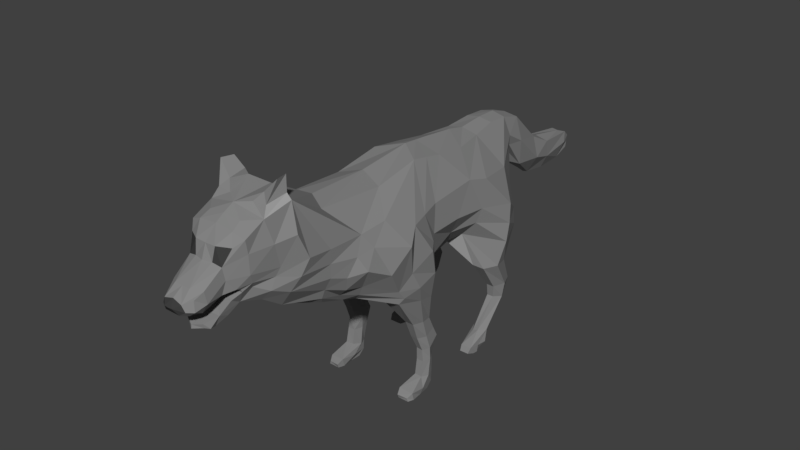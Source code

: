 # Source: Wolf.blend  (saved by Blender 2.79.0; exported with 4.5.12 LTS)
import bpy
from mathutils import Matrix  # noqa: F401  (used for matrix-valued properties, if any)

bpy.ops.wm.read_factory_settings(use_empty=True)
scene = bpy.context.scene
scene.name = 'Scene'

# ---- collections
col_collection_1 = bpy.data.collections.new('Collection 1'); scene.collection.children.link(col_collection_1)

# ---- materials (node trees are filled in below, after node groups)
mat_coat = bpy.data.materials.new('Coat')
mat_coat.alpha_threshold = 0.0
mat_coat.use_transparent_shadow = False
mat_coat.diffuse_color = (0.2395, 0.2395, 0.2395, 1.0)
mat_coat.roughness = 0.5
mat_coatwhiter = bpy.data.materials.new('CoatWhiter')
mat_coatwhiter.alpha_threshold = 0.0
mat_coatwhiter.use_transparent_shadow = False
mat_coatwhiter.diffuse_color = (0.42, 0.42, 0.42, 1.0)
mat_coatwhiter.roughness = 0.5
mat_coatwhiter.specular_intensity = 0.4559
mat_noseeyes = bpy.data.materials.new('NoseEyes')
mat_noseeyes.alpha_threshold = 0.0
mat_noseeyes.use_transparent_shadow = False
mat_noseeyes.diffuse_color = (0.04955, 0.04955, 0.04955, 1.0)
mat_noseeyes.roughness = 0.5

# ---- material node trees

# ---- world
world_world = bpy.data.worlds.new('World'); scene.world = world_world
world_world.color = (0.05088, 0.05088, 0.05088)
world_world.use_sun_shadow = False
world_world.sun_shadow_jitter_overblur = 0.0
world_world.cycles.sampling_method = 'MANUAL'

# ---- meshes
me_cube_004 = bpy.data.meshes.new('Cube.004')
me_cube_004.from_pydata([(0.3906, 0.6214, 1.964), (0.3622, 0.8949, 3.338), (0.3963, -0.02329, 1.822), (0.3822, 0.3745, 3.412), (0.6726, 1.121, 2.865), (0.3503, 2.214, 2.365), (0.6376, 1.961, 1.803), (0.7969, 1.491, 1.415), (0.4822, 0.8219, 2.017), (0.7391, 0.951, 2.467), (0.691, 1.776, 0.9509), (0.755, 1.303, 1.008), (0.7541, 1.021, 1.436), (0.2144, 2.351, 2.869), (0.7241, 0.3895, 2.514), (0.7069, -0.1312, 2.478), (0.6384, 0.7664, 2.958), (0.6696, -0.0676, 2.91), (0.7186, 1.23, 0.297), (0.7156, 0.9791, 0.3637), (0.7277, 1.334, 0.809), (0.7186, 1.627, 0.7463), (0.783, 0.7179, 0.1926), (0.7969, 1.073, 0.1508), (0.7572, 0.9478, 0.06717), (0.7884, 0.791, 0.06717), (0.2617, 1.412, 3.345), (0.2144, 2.177, 3.384), (0.2237, 2.508, 3.292), (0.1997, 2.696, 2.426), (0.1788, 3.098, 2.759), (0.05564, 3.149, 2.097), (0.08681, 3.991, 2.089), (0.1222, 4.14, 2.503), (0.1982, 3.472, 2.565), (0.08812, 3.508, 2.066), (0.09361, 4.274, 2.391), (0.09088, 4.24, 2.188), (0.7025, -0.3656, 0.6747), (0.8886, -0.3834, 2.374), (0.8112, -0.6727, 2.853), (0.3532, -0.148, 3.5), (0.7969, -0.2932, 1.582), (0.7101, -0.2207, 1.164), (0.7017, -0.5775, 1.207), (0.7526, -0.9477, 1.732), (0.7969, -1.001, 1.969), (0.8838, -1.247, 2.361), (0.721, -0.05188, 0.7955), (0.688, -0.1239, 0.5175), (0.7229, -0.3719, 0.4933), (0.7226, -0.1663, 0.2333), (0.7303, -0.4173, 0.2548), (0.7351, -0.1905, 0.07607), (0.7858, -0.6882, 0.1262), (0.7969, -0.6682, 0.0156), (0.7467, -0.2993, -0.002541), (0.4121, -1.703, 2.027), (0.6155, -1.846, 2.312), (0.6814, -1.887, 2.53), (0.6349, -1.558, 3.013), (0.3322, -1.954, 3.435), (0.4354, -2.108, 2.188), (0.5461, -2.163, 2.434), (0.6342, -2.142, 2.623), (0.641, -2.127, 3.038), (0.4534, -2.578, 3.828), (0.4421, -1.472, 1.956), (0.6243, -1.543, 2.228), (0.812, -1.627, 2.559), (0.6598, -1.12, 3.053), (0.3629, -0.8938, 3.369), (0.2729, -2.048, 2.203), (0.3629, -2.745, 2.416), (0.5547, -2.766, 2.682), (0.6761, -2.531, 3.099), (0.6388, -2.682, 3.462), (0.2337, 0.7574, 1.854), (0.5913, 1.765, 0.9509), (0.6321, 1.303, 1.008), (0.5586, 1.021, 1.436), (0.5586, 1.23, 0.297), (0.6301, 0.9791, 0.3384), (0.6265, 1.334, 0.809), (0.5586, 1.627, 0.7463), (0.6113, 0.7179, 0.1926), (0.5586, 1.073, 0.1508), (0.5928, 0.9478, 0.06717), (0.5892, 0.791, 0.06717), (0.5921, -0.3506, 0.6747), (0.4982, -0.3288, 1.516), (0.5844, -0.2207, 1.164), (0.5662, -0.5775, 1.207), (0.4906, -0.9477, 1.687), (0.5438, -0.0695, 0.7955), (0.5734, -0.1239, 0.5175), (0.6076, -0.3678, 0.4933), (0.5995, -0.1663, 0.2333), (0.611, -0.4093, 0.2553), (0.5883, -0.1905, 0.07607), (0.5586, -0.6984, 0.1445), (0.5586, -0.6682, 0.0156), (0.5836, -0.2993, -0.002542), (0.353, 1.92, 1.76), (0.5452, 1.491, 1.415), (0.004996, 2.351, 2.869), (0.004996, 2.177, 3.432), (0.004996, 2.491, 3.329), (0.004995, 2.659, 2.429), (0.004995, 3.071, 2.786), (-0.0127, 3.112, 2.1), (0.004994, 3.954, 2.092), (0.004994, 4.103, 2.506), (0.004995, 3.436, 2.632), (0.004995, 3.472, 2.068), (0.004994, 4.297, 2.394), (0.004994, 4.262, 2.186), (0.005, -2.745, 2.358), (0.005, -2.766, 2.682), (0.005, -2.531, 3.099), (0.005, -3.054, 2.63), (0.005, -3.026, 2.791), (0.005, -2.887, 3.069), (0.005, -2.682, 3.462), (0.005, -2.978, 3.42), (0.005, -2.475, 3.883), (0.2954, -2.611, 4.044), (0.2959, -2.865, 3.998), (0.1971, -2.963, 3.876), (0.02218, -3.093, 3.857), (0.2837, -2.574, 3.954), (0.005001, -3.486, 2.555), (0.005001, -3.65, 2.467), (0.005001, -3.751, 2.463), (0.005001, -3.885, 2.533), (0.005001, -3.629, 2.618), (2.972e-06, -3.47, 2.732), (0.005001, -3.36, 2.866), (0.005, -3.215, 2.888), (2.847e-06, -3.32, 2.684), (0.005001, -3.892, 2.479), (0.005001, -3.308, 3.114), (0.005001, -3.316, 3.396), (0.02218, -3.253, 3.776), (0.02218, -3.383, 3.692), (0.005001, -3.349, 3.596), (0.005001, -3.448, 2.979), (3.061e-06, -3.595, 2.931), (0.005001, -3.56, 3.068), (0.005001, -3.753, 2.946), (0.005001, -3.858, 2.757), (0.005001, -3.845, 2.871), (0.005001, -4.009, 2.766), (0.005001, -4.009, 2.846), (0.005001, -4.135, 2.82), (0.02218, -4.194, 2.913), (0.02218, -4.105, 3.001), (0.005001, -4.068, 2.904), (0.02218, -3.958, 3.102), (0.005001, -3.984, 2.988), (0.005001, -3.45, 3.287), (0.005001, -3.635, 3.308), (0.02218, -3.564, 3.505), (0.005001, -3.518, 3.501), (3.067e-06, -3.638, 3.306), (0.005001, -3.539, 3.274), (0.005001, -3.652, 3.219), (0.005001, -3.694, 3.253), (0.005001, -3.782, 3.089), (0.005001, -3.858, 3.098), (-1.876e-06, 2.242, 2.335), (1.852e-06, -2.105, 2.175), (0.3458, -3.054, 2.63), (0.4933, -3.026, 2.791), (0.5255, -2.887, 3.069), (0.5408, -2.978, 3.42), (0.4527, -3.038, 3.745), (0.4072, -2.948, 3.886), (0.4072, -2.604, 3.921), (0.486, -2.822, 4.199), (0.4439, -2.639, 4.191), (0.372, -3.215, 2.888), (0.2483, -3.32, 2.684), (0.3458, -3.36, 2.866), (0.2635, -3.47, 2.767), (0.2065, -3.486, 2.555), (0.2217, -3.629, 2.618), (0.1624, -3.65, 2.467), (0.1875, -3.751, 2.482), (0.1395, -3.818, 2.559), (0.1352, -3.807, 2.498), (0.4527, -3.308, 3.114), (0.4527, -3.316, 3.396), (0.2568, -3.237, 3.743), (0.4527, -3.349, 3.596), (0.2806, -3.383, 3.664), (0.3458, -3.448, 2.941), (0.2949, -3.555, 3.089), (0.2585, -3.595, 2.899), (0.2763, -3.833, 2.892), (0.1994, -3.858, 2.757), (0.25, -4.009, 2.846), (0.1481, -4.009, 2.766), (0.1177, -4.135, 2.82), (0.1948, -4.102, 2.87), (0.1464, -4.115, 2.963), (0.06285, -4.191, 2.915), (0.2779, -3.581, 3.272), (0.1662, -3.564, 3.511), (0.3483, -3.461, 3.501), (0.1428, -3.606, 3.306), (0.2611, -3.861, 3.07), (0.1272, -3.958, 3.102), (0.2182, -3.984, 2.988), (-9.941e-07, 1.1, 3.469), (-5.428e-07, 0.5666, 3.528), (-1.255e-06, 1.412, 3.402), (0.004998, 0.09813, 3.571), (1.463e-06, -1.777, 3.482), (6.25e-07, -0.7956, 3.478), (0.9066, 1.367, 1.814), (0.7995, 1.596, 2.327), (0.5578, 1.738, 2.806), (0.7969, 0.8694, 0.06717), (0.2169, 1.831, 3.404), (0.5342, 1.545, 0.9792), (0.5586, 1.481, 0.7777), (0.5586, 1.104, 0.3545), (0.5586, 0.8955, 0.1717), (0.5586, 0.8694, 0.06717), (0.8467, 1.256, 1.426), (0.7969, 1.545, 0.9792), (0.7969, 1.481, 0.7777), (0.7969, 1.104, 0.3545), (0.7969, 0.8955, 0.1717), (0.004996, 1.831, 3.439), (0.3344, 1.367, 1.814), (0.5519, 1.256, 1.426), (-4.607e-07, 0.6214, 1.964), (2.567e-07, -0.1944, 1.716), (0.004998, -0.5131, 1.731), (0.1897, -0.7328, 1.73), (0.3706, -1.111, 1.835), (0.1576, 4.08, 2.338), (0.2495, 3.125, 2.405), (0.2712, 2.28, 3.062), (0.2033, 3.492, 2.294), (0.2824, 2.588, 2.88), (0.09227, 4.257, 2.291), (0.004994, 4.313, 2.283), (0.7494, -0.7643, 0.0672), (0.5894, -0.7847, 0.0796), (0.7645, -0.7625, 0.01726), (0.5894, -0.7625, 0.01726), (0.7667, 0.671, 0.1095), (0.73, 0.72, 0.07473), (0.6229, 0.671, 0.1095), (0.6002, 0.72, 0.07473), (0.5574, 0.4493, 2.215), (0.5941, -0.04787, 2.046), (0.5367, 2.089, 2.002), (0.6853, 0.8831, 2.242), (0.8554, -0.2817, 1.978), (0.8087, -0.8919, 1.824), (0.469, -1.81, 2.167), (0.4992, -2.173, 2.292), (0.5442, -1.517, 2.065), (0.2883, -2.526, 2.309), (0.2777, 2.143, 1.952), (0.005, -2.552, 2.285), (0.8729, 1.481, 2.07), (0.8428, -0.7668, 2.171), (0.8087, -0.5381, 1.63), (0.9268, -0.8874, 2.655), (0.7718, -0.4837, 0.006529), (0.7056, -1.712, 2.772), (0.6376, -2.135, 2.83), (0.7423, -1.425, 2.806), (0.531, -0.266, 0.6928), (0.5284, -0.5559, 1.575), (0.518, -0.3991, 1.186), (0.5525, -0.2479, 0.5054), (0.5602, -0.273, 0.2195), (0.5401, -0.4444, 0.1103), (0.5815, -0.4837, 0.006529), (0.743, -0.3991, 1.186), (0.7655, -0.266, 0.6928), (0.762, -0.2479, 0.5054), (0.7762, -0.3051, 0.2441), (0.7873, -0.4444, 0.09423), (0.3066, -1.017, 1.777), (0.8752, -0.6364, 1.901), (0.4933, -2.945, 2.954), (0.3406, -3.37, 2.906), (0.005001, -3.358, 2.942), (0.4238, -3.252, 2.977), (0.6388, -2.654, 2.88), (0.007574, -0.804, 1.779), (0.1024, -0.7983, 1.754), (9.714e-07, -1.038, 1.792), (0.1804, -1.022, 1.833), (0.2302, -1.149, 1.877), (1.068e-06, -1.16, 1.877), (1.265e-06, -1.397, 1.947), (0.2468, -1.372, 1.947), (1.418e-06, -1.583, 2.018), (0.2904, -1.679, 2.034), (-1.617e-06, 1.987, 1.847), (0.004997, 1.367, 1.814), (0.6834, -0.4594, 0.9103), (0.7121, -0.1266, 0.9588), (0.562, -0.451, 0.9103), (0.5618, -0.1364, 0.9588), (0.5229, -0.3249, 0.911), (0.749, -0.3249, 0.911), (-0.004343, -0.04483, 1.734), (0.7166, -0.1575, 2.014), (0.7433, -0.3825, 2.88), (0.5828, -0.149, 1.71), (0.2518, -0.2624, 1.615), (0.3676, 0.1117, 3.456), (0.002605, 0.3224, 3.55), (0.7898, -0.2462, 2.43), (0.003584, -0.4229, 1.727)], [], [(9, 4, 16, 14), (100, 101, 253, 251), (270, 221, 9, 261), (222, 221, 5, 13), (258, 261, 9, 14), (259, 2, 0, 258), (17, 15, 14, 16), (3, 17, 16, 1), (20, 83, 82, 19), (260, 6, 103, 268), (43, 91, 90, 42), (56, 102, 99, 53), (53, 99, 97, 51), (26, 1, 16, 4), (224, 222, 13, 245, 27), (13, 29, 247, 245), (30, 28, 247, 244), (34, 30, 244, 246), (32, 243, 246, 35), (32, 37, 248, 243), (262, 316, 322, 39), (40, 39, 322, 317), (41, 40, 317, 320), (291, 272, 42, 262), (271, 39, 40, 273), (18, 81, 84, 21), (52, 98, 100, 54), (11, 79, 83, 20), (50, 96, 98, 52), (21, 84, 78, 10), (314, 286, 48, 310), (266, 264, 57, 67), (68, 46, 47, 69), (277, 69, 47, 273), (70, 40, 41, 71), (66, 65, 60, 61), (276, 275, 60, 65), (63, 58, 59, 64), (265, 62, 57, 264), (60, 70, 71, 61), (275, 59, 69, 277), (58, 68, 69, 59), (263, 266, 67, 45), (74, 64, 276, 296), (74, 73, 63, 64), (267, 72, 62, 265), (75, 65, 66, 76), (237, 80, 77, 236), (237, 225, 79, 80), (226, 83, 79, 225), (226, 227, 82, 83), (227, 228, 85, 82), (229, 88, 85, 228), (280, 92, 93, 279), (313, 312, 94, 278), (278, 281, 96, 89), (281, 95, 97, 282), (283, 282, 97, 99), (283, 284, 101, 100), (45, 93, 92, 44), (272, 285, 43, 42), (23, 86, 81, 18), (309, 311, 89, 38), (274, 284, 102, 56), (8, 77, 80, 12), (310, 312, 91, 43), (19, 82, 85, 22), (49, 95, 94, 48), (24, 87, 86, 23), (38, 89, 96, 50), (22, 85, 256, 254), (12, 80, 79, 11), (223, 229, 87, 24), (51, 97, 95, 49), (10, 78, 104, 7), (287, 286, 38, 50), (287, 50, 52, 288), (288, 289, 53, 51), (274, 289, 54, 55), (230, 220, 8, 12), (230, 231, 10, 7), (232, 231, 11, 20), (232, 20, 19, 233), (233, 19, 22, 234), (223, 234, 22, 25), (36, 248, 249, 115), (31, 29, 108, 110), (32, 35, 114, 111), (37, 32, 111, 116), (27, 28, 107, 106), (30, 34, 113, 109), (33, 36, 115, 112), (6, 7, 104, 103), (28, 30, 109, 107), (34, 33, 112, 113), (29, 13, 105, 108), (35, 31, 110, 114), (121, 120, 139, 138), (118, 117, 120, 121), (121, 122, 119, 118), (123, 119, 122, 124), (125, 123, 124, 129), (129, 128, 130, 125), (126, 127, 179, 180), (137, 138, 139, 136), (135, 136, 139, 131), (132, 133, 135, 131), (133, 140, 134, 135), (138, 141, 122, 121), (141, 142, 124, 122), (146, 141, 138, 137, 294), (146, 147, 148, 141), (150, 152, 153, 151), (152, 154, 157, 153), (157, 154, 155, 156), (148, 160, 142, 141), (144, 145, 163, 162), (145, 142, 160, 163), (162, 163, 161, 164), (161, 163, 160, 165), (166, 165, 160, 148), (167, 161, 165, 166), (168, 166, 148, 149), (168, 169, 167, 166), (149, 151, 169, 168), (159, 169, 151, 153), (153, 157, 156, 159), (169, 159, 156, 158), (173, 181, 182, 172), (74, 173, 172, 73), (173, 74, 296, 292), (76, 175, 174, 75), (66, 176, 175, 76), (176, 66, 178, 177), (177, 178, 180, 179), (183, 184, 182, 181), (186, 185, 182, 184), (187, 185, 186, 188), (188, 186, 189, 190), (181, 173, 292, 295), (191, 174, 175, 192), (193, 195, 194, 176), (176, 194, 192, 175), (196, 293, 295, 191), (196, 191, 197, 198), (198, 200, 150, 147), (198, 197, 199, 200), (200, 199, 201, 202), (202, 201, 204, 203), (204, 205, 206, 203), (197, 191, 192, 207), (195, 208, 209, 194), (194, 209, 207, 192), (208, 210, 207, 209), (213, 201, 199, 211), (201, 213, 205, 204), (211, 212, 205, 213), (136, 135, 186, 184), (211, 199, 197, 207), (128, 129, 176, 177), (118, 119, 75, 296, 74), (131, 139, 182, 185), (66, 125, 130, 178), (143, 144, 195, 193), (117, 118, 74, 73), (132, 131, 185, 187), (162, 164, 210, 208), (120, 117, 73, 172), (152, 150, 200, 202), (127, 128, 177, 179), (146, 294, 293, 196), (133, 132, 187, 188), (154, 152, 202, 203), (212, 210, 164, 158), (180, 178, 130, 126), (135, 134, 189, 186), (127, 126, 130, 128), (134, 140, 190, 189), (140, 133, 188, 190), (139, 120, 172, 182), (147, 146, 196, 198), (119, 123, 76, 75), (156, 155, 206, 205), (155, 154, 203, 206), (137, 136, 184, 183), (158, 156, 205, 212), (123, 125, 66, 76), (129, 143, 193, 176), (144, 162, 208, 195), (269, 267, 73, 117), (105, 13, 5, 170), (41, 320, 321, 217), (1, 26, 216, 214), (61, 71, 219, 218), (66, 61, 218, 125), (224, 27, 106, 235), (71, 41, 217, 219), (3, 1, 214, 215), (26, 224, 235, 216), (24, 23, 234, 223), (18, 233, 234, 23), (21, 232, 233, 18), (21, 10, 231, 232), (12, 11, 231, 230), (7, 6, 220, 230), (25, 88, 229, 223), (87, 229, 228, 86), (81, 86, 228, 227), (84, 81, 227, 226), (84, 226, 225, 78), (104, 78, 225, 237), (104, 237, 236, 103), (26, 4, 222, 224), (4, 9, 221, 222), (260, 5, 221, 270), (315, 238, 0, 2), (2, 318, 319, 239), (241, 240, 323, 319, 90), (290, 241, 90, 279), (93, 45, 67, 242), (250, 251, 253, 252), (246, 243, 33, 34), (245, 247, 28, 27), (243, 248, 36, 33), (244, 247, 29, 31), (246, 244, 31, 35), (249, 248, 37, 116), (55, 54, 250, 252), (54, 100, 251, 250), (101, 55, 252, 253), (254, 256, 257, 255), (25, 22, 254, 255), (88, 25, 255, 257), (85, 88, 257, 256), (6, 260, 270, 220), (171, 72, 267, 269), (73, 267, 265, 63), (46, 68, 266, 263), (63, 265, 264, 58), (68, 58, 264, 266), (271, 291, 262, 39), (42, 318, 316, 262), (5, 260, 268, 170), (15, 259, 258, 14), (0, 8, 261, 258), (220, 270, 261, 8), (46, 263, 291, 271), (242, 290, 279, 93), (56, 53, 289, 274), (52, 54, 289, 288), (49, 287, 288, 51), (49, 48, 286, 287), (55, 101, 284, 274), (45, 44, 285, 272), (99, 102, 284, 283), (100, 98, 282, 283), (96, 281, 282, 98), (94, 95, 281, 278), (311, 313, 278, 89), (91, 280, 279, 90), (60, 275, 277, 70), (64, 59, 275, 276), (70, 277, 273, 40), (309, 38, 286, 314), (46, 271, 273, 47), (263, 45, 272, 291), (295, 292, 174, 191), (295, 293, 183, 181), (292, 296, 75, 174), (293, 294, 137, 183), (296, 276, 65, 75), (297, 240, 241, 298), (297, 298, 300, 299), (241, 290, 300, 298), (300, 290, 242, 301), (300, 301, 302, 299), (304, 303, 302, 301), (67, 304, 301, 242), (306, 305, 303, 304), (67, 57, 306, 304), (72, 171, 305, 306), (57, 62, 72, 306), (0, 238, 77, 8), (103, 236, 308, 307), (236, 77, 238, 308), (268, 103, 307, 170), (207, 210, 212, 211), (44, 309, 314, 285), (92, 280, 313, 311), (48, 94, 312, 310), (44, 92, 311, 309), (280, 91, 312, 313), (285, 314, 310, 43), (239, 315, 2), (316, 318, 2, 259), (322, 316, 259, 15), (317, 322, 15, 17), (321, 320, 3, 215), (320, 317, 17, 3), (319, 318, 42, 90), (319, 323, 239)])
me_cube_004.polygons.foreach_set('material_index', [0, 0, 0, 0, 0, 0, 0, 0, 0, 0, 0, 0, 0, 0, 0, 0, 0, 0, 0, 0, 0, 0, 0, 0, 0, 0, 0, 0, 0, 0, 0, 0, 0, 0, 0, 0, 0, 0, 0, 0, 0, 0, 0, 0, 0, 0, 0, 1, 0, 0, 0, 0, 0, 0, 0, 0, 0, 0, 0, 0, 0, 0, 0, 0, 1, 0, 0, 0, 0, 0, 0, 0, 0, 0, 0, 0, 0, 0, 0, 0, 0, 0, 0, 0, 0, 0, 1, 1, 1, 0, 0, 0, 0, 0, 0, 1, 1, 0, 0, 0, 0, 0, 0, 0, 0, 0, 0, 0, 0, 0, 0, 0, 0, 0, 0, 0, 0, 0, 0, 0, 0, 0, 0, 0, 0, 0, 0, 0, 0, 0, 0, 0, 0, 1, 1, 0, 0, 0, 0, 0, 0, 0, 0, 0, 0, 0, 0, 0, 0, 2, 0, 0, 0, 2, 0, 0, 0, 0, 0, 0, 0, 0, 0, 0, 0, 0, 0, 1, 0, 0, 0, 0, 0, 0, 0, 0, 0, 0, 0, 1, 0, 0, 2, 2, 0, 0, 0, 0, 0, 1, 1, 0, 0, 0, 0, 0, 0, 0, 0, 0, 0, 0, 0, 0, 0, 0, 0, 0, 0, 0, 0, 0, 0, 0, 0, 1, 0, 1, 1, 0, 0, 0, 0, 0, 0, 0, 0, 0, 0, 0, 0, 0, 0, 0, 0, 1, 0, 0, 0, 0, 0, 0, 0, 0, 0, 0, 0, 0, 0, 0, 0, 0, 0, 0, 0, 0, 0, 0, 0, 0, 0, 0, 0, 0, 0, 0, 0, 0, 0, 0, 0, 1, 1, 1, 1, 1, 1, 0, 1, 0, 1, 0, 1, 1, 1, 0, 0, 0, 0, 0, 0, 0, 0, 1, 0, 0, 0, 0, 0, 0, 1])
_ca = me_cube_004.color_attributes.new('Col', 'BYTE_COLOR', 'CORNER')
_ca.data.foreach_set('color', [1.0, 1.0, 1.0, 1.0, 1.0, 1.0, 1.0, 1.0, 1.0, 1.0, 1.0, 1.0, 1.0, 1.0, 1.0, 1.0, 1.0, 1.0, 1.0, 1.0, 1.0, 1.0, 1.0, 1.0, 1.0, 1.0, 1.0, 1.0, 1.0, 1.0, 1.0, 1.0, 1.0, 1.0, 1.0, 1.0, 1.0, 1.0, 1.0, 1.0, 1.0, 1.0, 1.0, 1.0, 1.0, 1.0, 1.0, 1.0, 1.0, 1.0, 1.0, 1.0, 1.0, 1.0, 1.0, 1.0, 1.0, 1.0, 1.0, 1.0, 1.0, 1.0, 1.0, 1.0, 1.0, 1.0, 1.0, 1.0, 1.0, 1.0, 1.0, 1.0, 1.0, 1.0, 1.0, 1.0, 1.0, 1.0, 1.0, 1.0, 1.0, 1.0, 1.0, 1.0, 1.0, 1.0, 1.0, 1.0, 1.0, 1.0, 1.0, 1.0, 1.0, 1.0, 1.0, 1.0, 1.0, 1.0, 1.0, 1.0, 1.0, 1.0, 1.0, 1.0, 1.0, 1.0, 1.0, 1.0, 1.0, 1.0, 1.0, 1.0, 1.0, 1.0, 1.0, 1.0, 1.0, 1.0, 1.0, 1.0, 1.0, 1.0, 1.0, 1.0, 1.0, 1.0, 1.0, 1.0, 1.0, 1.0, 1.0, 1.0, 1.0, 1.0, 1.0, 1.0, 1.0, 1.0, 1.0, 1.0, 1.0, 1.0, 1.0, 1.0, 1.0, 1.0, 1.0, 1.0, 1.0, 1.0, 1.0, 1.0, 1.0, 1.0, 1.0, 1.0, 1.0, 1.0, 1.0, 1.0, 1.0, 1.0, 1.0, 1.0, 1.0, 1.0, 1.0, 1.0, 1.0, 1.0, 1.0, 1.0, 1.0, 1.0, 1.0, 1.0, 1.0, 1.0, 1.0, 1.0, 1.0, 1.0, 1.0, 1.0, 1.0, 1.0, 1.0, 1.0, 1.0, 1.0, 1.0, 1.0, 1.0, 1.0, 1.0, 1.0, 1.0, 1.0, 1.0, 1.0, 1.0, 1.0, 1.0, 1.0, 1.0, 1.0, 1.0, 1.0, 1.0, 1.0, 1.0, 1.0, 1.0, 1.0, 1.0, 1.0, 1.0, 1.0, 1.0, 1.0, 1.0, 1.0, 1.0, 1.0, 1.0, 1.0, 1.0, 1.0, 1.0, 1.0, 1.0, 1.0, 1.0, 1.0, 1.0, 1.0, 1.0, 1.0, 1.0, 1.0, 1.0, 1.0, 1.0, 1.0, 1.0, 1.0, 1.0, 1.0, 1.0, 1.0, 1.0, 1.0, 1.0, 1.0, 1.0, 1.0, 1.0, 1.0, 1.0, 1.0, 1.0, 1.0, 1.0, 1.0, 1.0, 1.0, 1.0, 1.0, 1.0, 1.0, 1.0, 1.0, 1.0, 1.0, 1.0, 1.0, 1.0, 1.0, 1.0, 1.0, 1.0, 1.0, 1.0, 1.0, 1.0, 1.0, 1.0, 1.0, 1.0, 1.0, 1.0, 1.0, 1.0, 1.0, 1.0, 1.0, 1.0, 1.0, 1.0, 1.0, 1.0, 1.0, 1.0, 1.0, 1.0, 1.0, 1.0, 1.0, 1.0, 1.0, 1.0, 1.0, 1.0, 1.0, 1.0, 1.0, 1.0, 1.0, 1.0, 1.0, 1.0, 1.0, 1.0, 1.0, 1.0, 1.0, 1.0, 1.0, 1.0, 1.0, 1.0, 1.0, 1.0, 1.0, 1.0, 1.0, 1.0, 1.0, 1.0, 1.0, 1.0, 1.0, 1.0, 1.0, 1.0, 1.0, 1.0, 1.0, 1.0, 1.0, 1.0, 1.0, 1.0, 1.0, 1.0, 1.0, 1.0, 1.0, 1.0, 1.0, 1.0, 1.0, 1.0, 1.0, 1.0, 1.0, 1.0, 1.0, 1.0, 1.0, 1.0, 1.0, 1.0, 1.0, 1.0, 1.0, 1.0, 1.0, 1.0, 1.0, 1.0, 1.0, 1.0, 1.0, 1.0, 1.0, 1.0, 1.0, 1.0, 1.0, 1.0, 1.0, 1.0, 1.0, 1.0, 1.0, 1.0, 1.0, 1.0, 1.0, 1.0, 1.0, 1.0, 1.0, 1.0, 1.0, 1.0, 1.0, 1.0, 1.0, 1.0, 1.0, 1.0, 1.0, 1.0, 1.0, 1.0, 1.0, 1.0, 1.0, 1.0, 1.0, 1.0, 1.0, 1.0, 1.0, 1.0, 1.0, 1.0, 1.0, 1.0, 1.0, 1.0, 1.0, 1.0, 1.0, 1.0, 1.0, 1.0, 1.0, 1.0, 1.0, 1.0, 1.0, 1.0, 1.0, 1.0, 1.0, 1.0, 1.0, 1.0, 1.0, 1.0, 1.0, 1.0, 1.0, 1.0, 1.0, 1.0, 1.0, 1.0, 1.0, 1.0, 1.0, 1.0, 1.0, 1.0, 1.0, 1.0, 1.0, 1.0, 1.0, 1.0, 1.0, 1.0, 1.0, 1.0, 1.0, 1.0, 1.0, 1.0, 1.0, 1.0, 1.0, 1.0, 1.0, 1.0, 1.0, 1.0, 1.0, 1.0, 1.0, 1.0, 1.0, 1.0, 1.0, 1.0, 1.0, 1.0, 1.0, 1.0, 1.0, 1.0, 1.0, 1.0, 1.0, 1.0, 1.0, 1.0, 1.0, 1.0, 1.0, 1.0, 1.0, 1.0, 1.0, 1.0, 1.0, 1.0, 1.0, 1.0, 1.0, 1.0, 1.0, 1.0, 1.0, 1.0, 1.0, 1.0, 1.0, 1.0, 1.0, 1.0, 1.0, 1.0, 1.0, 1.0, 1.0, 1.0, 1.0, 1.0, 1.0, 1.0, 1.0, 1.0, 1.0, 1.0, 1.0, 1.0, 1.0, 1.0, 1.0, 1.0, 1.0, 1.0, 1.0, 1.0, 1.0, 1.0, 1.0, 1.0, 1.0, 1.0, 1.0, 1.0, 1.0, 1.0, 1.0, 1.0, 1.0, 1.0, 1.0, 1.0, 1.0, 1.0, 1.0, 1.0, 1.0, 1.0, 1.0, 1.0, 1.0, 1.0, 1.0, 1.0, 1.0, 1.0, 1.0, 1.0, 1.0, 1.0, 1.0, 1.0, 1.0, 1.0, 1.0, 1.0, 1.0, 1.0, 1.0, 1.0, 1.0, 1.0, 1.0, 1.0, 1.0, 1.0, 1.0, 1.0, 1.0, 1.0, 1.0, 1.0, 1.0, 1.0, 1.0, 1.0, 1.0, 1.0, 1.0, 1.0, 1.0, 1.0, 1.0, 1.0, 1.0, 1.0, 1.0, 1.0, 1.0, 1.0, 1.0, 1.0, 1.0, 1.0, 1.0, 1.0, 1.0, 1.0, 1.0, 1.0, 1.0, 1.0, 1.0, 1.0, 1.0, 1.0, 1.0, 1.0, 1.0, 1.0, 1.0, 1.0, 1.0, 1.0, 1.0, 1.0, 1.0, 1.0, 1.0, 1.0, 1.0, 1.0, 1.0, 1.0, 1.0, 1.0, 1.0, 1.0, 1.0, 1.0, 1.0, 1.0, 1.0, 1.0, 1.0, 1.0, 1.0, 1.0, 1.0, 1.0, 1.0, 1.0, 1.0, 1.0, 1.0, 1.0, 1.0, 1.0, 1.0, 1.0, 1.0, 1.0, 1.0, 1.0, 1.0, 1.0, 1.0, 1.0, 1.0, 1.0, 1.0, 1.0, 1.0, 1.0, 1.0, 1.0, 1.0, 1.0, 1.0, 1.0, 1.0, 1.0, 1.0, 1.0, 1.0, 1.0, 1.0, 1.0, 1.0, 1.0, 1.0, 1.0, 1.0, 1.0, 1.0, 1.0, 1.0, 1.0, 1.0, 1.0, 1.0, 1.0, 1.0, 1.0, 1.0, 1.0, 1.0, 1.0, 1.0, 1.0, 1.0, 1.0, 1.0, 1.0, 1.0, 1.0, 1.0, 1.0, 1.0, 1.0, 1.0, 1.0, 1.0, 1.0, 1.0, 1.0, 1.0, 1.0, 1.0, 1.0, 1.0, 1.0, 1.0, 1.0, 1.0, 1.0, 1.0, 1.0, 1.0, 1.0, 1.0, 1.0, 1.0, 1.0, 1.0, 1.0, 1.0, 1.0, 1.0, 1.0, 1.0, 1.0, 1.0, 1.0, 1.0, 1.0, 1.0, 1.0, 1.0, 1.0, 1.0, 1.0, 1.0, 1.0, 1.0, 1.0, 1.0, 1.0, 1.0, 1.0, 1.0, 1.0, 1.0, 1.0, 1.0, 1.0, 1.0, 1.0, 1.0, 1.0, 1.0, 1.0, 1.0, 1.0, 1.0, 1.0, 1.0, 1.0, 1.0, 1.0, 1.0, 1.0, 1.0, 1.0, 1.0, 1.0, 1.0, 1.0, 1.0, 1.0, 1.0, 1.0, 1.0, 1.0, 1.0, 1.0, 1.0, 1.0, 1.0, 1.0, 1.0, 1.0, 1.0, 1.0, 1.0, 1.0, 1.0, 1.0, 1.0, 1.0, 1.0, 1.0, 1.0, 1.0, 1.0, 1.0, 1.0, 1.0, 1.0, 1.0, 1.0, 1.0, 1.0, 1.0, 1.0, 1.0, 1.0, 1.0, 1.0, 1.0, 1.0, 1.0, 1.0, 1.0, 1.0, 1.0, 1.0, 1.0, 1.0, 1.0, 1.0, 1.0, 1.0, 1.0, 1.0, 1.0, 1.0, 1.0, 1.0, 1.0, 1.0, 1.0, 1.0, 1.0, 1.0, 1.0, 1.0, 1.0, 1.0, 1.0, 1.0, 1.0, 1.0, 1.0, 1.0, 1.0, 1.0, 1.0, 1.0, 1.0, 1.0, 1.0, 1.0, 1.0, 1.0, 1.0, 1.0, 1.0, 1.0, 1.0, 1.0, 1.0, 1.0, 1.0, 1.0, 1.0, 1.0, 1.0, 1.0, 1.0, 1.0, 1.0, 1.0, 1.0, 1.0, 1.0, 1.0, 1.0, 1.0, 1.0, 1.0, 1.0, 1.0, 1.0, 1.0, 1.0, 1.0, 1.0, 1.0, 1.0, 1.0, 1.0, 1.0, 1.0, 1.0, 1.0, 1.0, 1.0, 1.0, 1.0, 1.0, 1.0, 1.0, 1.0, 1.0, 1.0, 1.0, 1.0, 1.0, 1.0, 1.0, 1.0, 1.0, 1.0, 1.0, 1.0, 1.0, 1.0, 1.0, 1.0, 1.0, 1.0, 1.0, 1.0, 1.0, 1.0, 1.0, 1.0, 1.0, 1.0, 1.0, 1.0, 1.0, 1.0, 1.0, 1.0, 1.0, 1.0, 1.0, 1.0, 1.0, 1.0, 1.0, 1.0, 1.0, 1.0, 1.0, 1.0, 1.0, 1.0, 1.0, 1.0, 1.0, 1.0, 1.0, 1.0, 1.0, 1.0, 1.0, 1.0, 1.0, 1.0, 1.0, 1.0, 1.0, 1.0, 1.0, 1.0, 1.0, 1.0, 1.0, 1.0, 1.0, 1.0, 1.0, 1.0, 1.0, 1.0, 1.0, 1.0, 1.0, 1.0, 1.0, 1.0, 1.0, 1.0, 1.0, 1.0, 1.0, 1.0, 1.0, 1.0, 1.0, 1.0, 1.0, 1.0, 1.0, 1.0, 1.0, 1.0, 1.0, 1.0, 1.0, 1.0, 1.0, 1.0, 1.0, 1.0, 1.0, 1.0, 1.0, 1.0, 1.0, 1.0, 1.0, 1.0, 1.0, 1.0, 1.0, 1.0, 1.0, 1.0, 1.0, 1.0, 1.0, 1.0, 1.0, 1.0, 1.0, 1.0, 1.0, 1.0, 1.0, 1.0, 1.0, 1.0, 1.0, 1.0, 1.0, 1.0, 1.0, 1.0, 1.0, 1.0, 1.0, 1.0, 1.0, 1.0, 1.0, 1.0, 1.0, 1.0, 1.0, 1.0, 1.0, 1.0, 1.0, 1.0, 1.0, 1.0, 1.0, 1.0, 1.0, 1.0, 1.0, 1.0, 1.0, 1.0, 1.0, 1.0, 1.0, 1.0, 1.0, 1.0, 1.0, 1.0, 1.0, 1.0, 1.0, 1.0, 1.0, 1.0, 1.0, 1.0, 1.0, 1.0, 1.0, 1.0, 1.0, 1.0, 1.0, 1.0, 1.0, 1.0, 1.0, 1.0, 1.0, 1.0, 1.0, 1.0, 1.0, 1.0, 1.0, 1.0, 1.0, 1.0, 1.0, 1.0, 1.0, 1.0, 1.0, 1.0, 1.0, 1.0, 1.0, 1.0, 1.0, 1.0, 1.0, 1.0, 1.0, 1.0, 1.0, 1.0, 1.0, 1.0, 1.0, 1.0, 1.0, 1.0, 1.0, 1.0, 1.0, 1.0, 1.0, 1.0, 1.0, 1.0, 1.0, 1.0, 1.0, 1.0, 1.0, 1.0, 1.0, 1.0, 1.0, 1.0, 1.0, 1.0, 1.0, 1.0, 1.0, 1.0, 1.0, 1.0, 1.0, 1.0, 1.0, 1.0, 1.0, 1.0, 1.0, 1.0, 1.0, 1.0, 1.0, 1.0, 1.0, 1.0, 1.0, 1.0, 1.0, 1.0, 1.0, 1.0, 1.0, 1.0, 1.0, 1.0, 1.0, 1.0, 1.0, 1.0, 1.0, 1.0, 1.0, 1.0, 1.0, 1.0, 1.0, 1.0, 1.0, 1.0, 1.0, 1.0, 1.0, 1.0, 1.0, 1.0, 1.0, 1.0, 1.0, 1.0, 1.0, 1.0, 1.0, 1.0, 1.0, 1.0, 1.0, 1.0, 1.0, 1.0, 1.0, 1.0, 1.0, 1.0, 1.0, 1.0, 1.0, 1.0, 1.0, 1.0, 1.0, 1.0, 1.0, 1.0, 1.0, 1.0, 1.0, 1.0, 1.0, 1.0, 1.0, 1.0, 1.0, 1.0, 1.0, 1.0, 1.0, 1.0, 1.0, 1.0, 1.0, 1.0, 1.0, 1.0, 1.0, 1.0, 1.0, 1.0, 1.0, 1.0, 1.0, 1.0, 1.0, 1.0, 1.0, 1.0, 1.0, 1.0, 1.0, 1.0, 1.0, 1.0, 1.0, 1.0, 1.0, 1.0, 1.0, 1.0, 1.0, 1.0, 1.0, 1.0, 1.0, 1.0, 1.0, 1.0, 1.0, 1.0, 1.0, 1.0, 1.0, 1.0, 1.0, 1.0, 1.0, 1.0, 1.0, 1.0, 1.0, 1.0, 1.0, 1.0, 1.0, 1.0, 1.0, 1.0, 1.0, 1.0, 1.0, 1.0, 1.0, 1.0, 1.0, 1.0, 1.0, 1.0, 1.0, 1.0, 1.0, 1.0, 1.0, 1.0, 1.0, 1.0, 1.0, 1.0, 1.0, 1.0, 1.0, 1.0, 1.0, 1.0, 1.0, 1.0, 1.0, 1.0, 1.0, 1.0, 1.0, 1.0, 1.0, 1.0, 1.0, 1.0, 1.0, 1.0, 1.0, 1.0, 1.0, 1.0, 1.0, 1.0, 1.0, 1.0, 1.0, 1.0, 1.0, 1.0, 1.0, 1.0, 1.0, 1.0, 1.0, 1.0, 1.0, 1.0, 1.0, 1.0, 1.0, 1.0, 1.0, 1.0, 1.0, 1.0, 1.0, 1.0, 1.0, 1.0, 1.0, 1.0, 1.0, 1.0, 1.0, 1.0, 1.0, 1.0, 1.0, 1.0, 1.0, 1.0, 1.0, 1.0, 1.0, 1.0, 1.0, 1.0, 1.0, 1.0, 1.0, 1.0, 1.0, 1.0, 1.0, 1.0, 1.0, 1.0, 1.0, 1.0, 1.0, 1.0, 1.0, 1.0, 1.0, 1.0, 1.0, 1.0, 1.0, 1.0, 1.0, 1.0, 1.0, 1.0, 1.0, 1.0, 1.0, 1.0, 1.0, 1.0, 1.0, 1.0, 1.0, 1.0, 1.0, 1.0, 1.0, 1.0, 1.0, 1.0, 1.0, 1.0, 1.0, 1.0, 1.0, 1.0, 1.0, 1.0, 1.0, 1.0, 1.0, 1.0, 1.0, 1.0, 1.0, 1.0, 1.0, 1.0, 1.0, 1.0, 1.0, 1.0, 1.0, 1.0, 1.0, 1.0, 1.0, 1.0, 1.0, 1.0, 1.0, 1.0, 1.0, 1.0, 1.0, 1.0, 1.0, 1.0, 1.0, 1.0, 1.0, 1.0, 1.0, 1.0, 1.0, 1.0, 1.0, 1.0, 1.0, 1.0, 1.0, 1.0, 1.0, 1.0, 1.0, 1.0, 1.0, 1.0, 1.0, 1.0, 1.0, 1.0, 1.0, 1.0, 1.0, 1.0, 1.0, 1.0, 1.0, 1.0, 1.0, 1.0, 1.0, 1.0, 1.0, 1.0, 1.0, 1.0, 1.0, 1.0, 1.0, 1.0, 1.0, 1.0, 1.0, 1.0, 1.0, 1.0, 1.0, 1.0, 1.0, 1.0, 1.0, 1.0, 1.0, 1.0, 1.0, 1.0, 1.0, 1.0, 1.0, 1.0, 1.0, 1.0, 1.0, 1.0, 1.0, 1.0, 1.0, 1.0, 1.0, 1.0, 1.0, 1.0, 1.0, 1.0, 1.0, 1.0, 1.0, 1.0, 1.0, 1.0, 1.0, 1.0, 1.0, 1.0, 1.0, 1.0, 1.0, 1.0, 1.0, 1.0, 1.0, 1.0, 1.0, 1.0, 1.0, 1.0, 1.0, 1.0, 1.0, 1.0, 1.0, 1.0, 1.0, 1.0, 1.0, 1.0, 1.0, 1.0, 1.0, 1.0, 1.0, 1.0, 1.0, 1.0, 1.0, 1.0, 1.0, 1.0, 1.0, 1.0, 1.0, 1.0, 1.0, 1.0, 1.0, 1.0, 1.0, 1.0, 1.0, 1.0, 1.0, 1.0, 1.0, 1.0, 1.0, 1.0, 1.0, 1.0, 1.0, 1.0, 1.0, 1.0, 1.0, 1.0, 1.0, 1.0, 1.0, 1.0, 1.0, 1.0, 1.0, 1.0, 1.0, 1.0, 1.0, 1.0, 1.0, 1.0, 1.0, 1.0, 1.0, 1.0, 1.0, 1.0, 1.0, 1.0, 1.0, 1.0, 1.0, 1.0, 1.0, 1.0, 1.0, 1.0, 1.0, 1.0, 1.0, 1.0, 1.0, 1.0, 1.0, 1.0, 1.0, 1.0, 1.0, 1.0, 1.0, 1.0, 1.0, 1.0, 1.0, 1.0, 1.0, 1.0, 1.0, 1.0, 1.0, 1.0, 1.0, 1.0, 1.0, 1.0, 1.0, 1.0, 1.0, 1.0, 1.0, 1.0, 1.0, 1.0, 1.0, 1.0, 1.0, 1.0, 1.0, 1.0, 1.0, 1.0, 1.0, 1.0, 1.0, 1.0, 1.0, 1.0, 1.0, 1.0, 1.0, 1.0, 1.0, 1.0, 1.0, 1.0, 1.0, 1.0, 1.0, 1.0, 1.0, 1.0, 1.0, 1.0, 1.0, 1.0, 1.0, 1.0, 1.0, 1.0, 1.0, 1.0, 1.0, 1.0, 1.0, 1.0, 1.0, 1.0, 1.0, 1.0, 1.0, 1.0, 1.0, 1.0, 1.0, 1.0, 1.0, 1.0, 1.0, 1.0, 1.0, 1.0, 1.0, 1.0, 1.0, 1.0, 1.0, 1.0, 1.0, 1.0, 1.0, 1.0, 1.0, 1.0, 1.0, 1.0, 1.0, 1.0, 1.0, 1.0, 1.0, 1.0, 1.0, 1.0, 1.0, 1.0, 1.0, 1.0, 1.0, 1.0, 1.0, 1.0, 1.0, 1.0, 1.0, 1.0, 1.0, 1.0, 1.0, 1.0, 1.0, 1.0, 1.0, 1.0, 1.0, 1.0, 1.0, 1.0, 1.0, 1.0, 1.0, 1.0, 1.0, 1.0, 1.0, 1.0, 1.0, 1.0, 1.0, 1.0, 1.0, 1.0, 1.0, 1.0, 1.0, 1.0, 1.0, 1.0, 1.0, 1.0, 1.0, 1.0, 1.0, 1.0, 1.0, 1.0, 1.0, 1.0, 1.0, 1.0, 1.0, 1.0, 1.0, 1.0, 1.0, 1.0, 1.0, 1.0, 1.0, 1.0, 1.0, 1.0, 1.0, 1.0, 1.0, 1.0, 1.0, 1.0, 1.0, 1.0, 1.0, 1.0, 1.0, 1.0, 1.0, 1.0, 1.0, 1.0, 1.0, 1.0, 1.0, 1.0, 1.0, 1.0, 1.0, 1.0, 1.0, 1.0, 1.0, 1.0, 1.0, 1.0, 1.0, 1.0, 1.0, 1.0, 1.0, 1.0, 1.0, 1.0, 1.0, 1.0, 1.0, 1.0, 1.0, 1.0, 1.0, 1.0, 1.0, 1.0, 1.0, 1.0, 1.0, 1.0, 1.0, 1.0, 1.0, 1.0, 1.0, 1.0, 1.0, 1.0, 1.0, 1.0, 1.0, 1.0, 1.0, 1.0, 1.0, 1.0, 1.0, 1.0, 1.0, 1.0, 1.0, 1.0, 1.0, 1.0, 1.0, 1.0, 1.0, 1.0, 1.0, 1.0, 1.0, 1.0, 1.0, 1.0, 1.0, 1.0, 1.0, 1.0, 1.0, 1.0, 1.0, 1.0, 1.0, 1.0, 1.0, 1.0, 1.0, 1.0, 1.0, 1.0, 1.0, 1.0, 1.0, 1.0, 1.0, 1.0, 1.0, 1.0, 1.0, 1.0, 1.0, 1.0, 1.0, 1.0, 1.0, 1.0, 1.0, 1.0, 1.0, 1.0, 1.0, 1.0, 1.0, 1.0, 1.0, 1.0, 1.0, 1.0, 1.0, 1.0, 1.0, 1.0, 1.0, 1.0, 1.0, 1.0, 1.0, 1.0, 1.0, 1.0, 1.0, 1.0, 1.0, 1.0, 1.0, 1.0, 1.0, 1.0, 1.0, 1.0, 1.0, 1.0, 1.0, 1.0, 1.0, 1.0, 1.0, 1.0, 1.0, 1.0, 1.0, 1.0, 1.0, 1.0, 1.0, 1.0, 1.0, 1.0, 1.0, 1.0, 1.0, 1.0, 1.0, 1.0, 1.0, 1.0, 1.0, 1.0, 1.0, 1.0, 1.0, 1.0, 1.0, 1.0, 1.0, 1.0, 1.0, 1.0, 1.0, 1.0, 1.0, 1.0, 1.0, 1.0, 1.0, 1.0, 1.0, 1.0, 1.0, 1.0, 1.0, 1.0, 1.0, 1.0, 1.0, 1.0, 1.0, 1.0, 1.0, 1.0, 1.0, 1.0, 1.0, 1.0, 1.0, 1.0, 1.0, 1.0, 1.0, 1.0, 1.0, 1.0, 1.0, 1.0, 1.0, 1.0, 1.0, 1.0, 1.0, 1.0, 1.0, 1.0, 1.0, 1.0, 1.0, 1.0, 1.0, 1.0, 1.0, 1.0, 1.0, 1.0, 1.0, 1.0, 1.0, 1.0, 1.0, 1.0, 1.0, 1.0, 1.0, 1.0, 1.0, 1.0, 1.0, 1.0, 1.0, 1.0, 1.0, 1.0, 1.0, 1.0, 1.0, 1.0, 1.0, 1.0, 1.0, 1.0, 1.0, 1.0, 1.0, 1.0, 1.0, 1.0, 1.0, 1.0, 1.0, 1.0, 1.0, 1.0, 1.0, 1.0, 1.0, 1.0, 1.0, 1.0, 1.0, 1.0, 1.0, 1.0, 1.0, 1.0, 1.0, 1.0, 1.0, 1.0, 1.0, 1.0, 1.0, 1.0, 1.0, 1.0, 1.0, 1.0, 1.0, 1.0, 1.0, 1.0, 1.0, 1.0, 1.0, 1.0, 1.0, 1.0, 1.0, 1.0, 1.0, 1.0, 1.0, 1.0, 1.0, 1.0, 1.0, 1.0, 1.0, 1.0, 1.0, 1.0, 1.0, 1.0, 1.0, 1.0, 1.0, 1.0, 1.0, 1.0, 1.0, 1.0, 1.0, 1.0, 1.0, 1.0, 1.0, 1.0, 1.0, 1.0, 1.0, 1.0, 1.0, 1.0, 1.0, 1.0, 1.0, 1.0, 1.0, 1.0, 1.0, 1.0, 1.0, 1.0, 1.0, 1.0, 1.0, 1.0, 1.0, 1.0, 1.0, 1.0, 1.0, 1.0, 1.0, 1.0, 1.0, 1.0, 1.0, 1.0, 1.0, 1.0, 1.0, 1.0, 1.0, 1.0, 1.0, 1.0, 1.0, 1.0, 1.0, 1.0, 1.0, 1.0, 1.0, 1.0, 1.0, 1.0, 1.0, 1.0, 1.0, 1.0, 1.0, 1.0, 1.0, 1.0, 1.0, 1.0, 1.0, 1.0, 1.0, 1.0, 1.0, 1.0, 1.0, 1.0, 1.0, 1.0, 1.0, 1.0, 1.0, 1.0, 1.0, 1.0, 1.0, 1.0, 1.0, 1.0, 1.0, 1.0, 1.0, 1.0, 1.0, 1.0, 1.0, 1.0, 1.0, 1.0, 1.0, 1.0, 1.0, 1.0, 1.0, 1.0, 1.0, 1.0, 1.0, 1.0, 1.0, 1.0, 1.0, 1.0, 1.0, 1.0, 1.0, 1.0, 1.0, 1.0, 1.0, 1.0, 1.0, 1.0, 1.0, 1.0, 1.0, 1.0, 1.0, 1.0, 1.0, 1.0, 1.0, 1.0, 1.0, 1.0, 1.0, 1.0, 1.0, 1.0, 1.0, 1.0, 1.0, 1.0, 1.0, 1.0, 1.0, 1.0, 1.0, 1.0, 1.0, 1.0, 1.0, 1.0, 1.0, 1.0, 1.0, 1.0, 1.0, 1.0, 1.0, 1.0, 1.0, 1.0, 1.0, 1.0, 1.0, 1.0, 1.0, 1.0, 1.0, 1.0, 1.0, 1.0, 1.0, 1.0, 1.0, 1.0, 1.0, 1.0, 1.0, 1.0, 1.0, 1.0, 1.0, 1.0, 1.0, 1.0, 1.0, 1.0, 1.0, 1.0, 1.0, 1.0, 1.0, 1.0, 1.0, 1.0, 1.0, 1.0, 1.0, 1.0, 1.0, 1.0, 1.0, 1.0, 1.0, 1.0, 1.0, 1.0, 1.0, 1.0, 1.0, 1.0, 1.0, 1.0, 1.0, 1.0, 1.0, 1.0, 1.0, 1.0, 1.0, 1.0, 1.0, 1.0, 1.0, 1.0, 1.0, 1.0, 1.0, 1.0, 1.0, 1.0, 1.0, 1.0, 1.0, 1.0, 1.0, 1.0, 1.0, 1.0, 1.0, 1.0, 1.0, 1.0, 1.0, 1.0, 1.0, 1.0, 1.0, 1.0, 1.0, 1.0, 1.0, 1.0, 1.0, 1.0, 1.0, 1.0, 1.0, 1.0, 1.0, 1.0, 1.0, 1.0, 1.0, 1.0, 1.0, 1.0, 1.0, 1.0, 1.0, 1.0, 1.0, 1.0, 1.0, 1.0, 1.0, 1.0, 1.0, 1.0, 1.0, 1.0, 1.0, 1.0, 1.0, 1.0, 1.0, 1.0, 1.0, 1.0, 1.0, 1.0, 1.0, 1.0, 1.0, 1.0, 1.0, 1.0, 1.0, 1.0, 1.0, 1.0, 1.0, 1.0, 1.0, 1.0, 1.0, 1.0, 1.0, 1.0, 1.0, 1.0, 1.0, 1.0, 1.0, 1.0, 1.0, 1.0, 1.0, 1.0, 1.0, 1.0, 1.0, 1.0, 1.0, 1.0, 1.0, 1.0, 1.0, 1.0, 1.0, 1.0, 1.0, 1.0, 1.0, 1.0, 1.0, 1.0, 1.0, 1.0, 1.0, 1.0, 1.0, 1.0, 1.0, 1.0, 1.0, 1.0, 1.0, 1.0, 1.0, 1.0, 1.0, 1.0, 1.0, 1.0, 1.0, 1.0, 1.0, 1.0, 1.0, 1.0, 1.0, 1.0, 1.0, 1.0, 1.0, 1.0, 1.0, 1.0, 1.0, 1.0, 1.0, 1.0, 1.0, 1.0, 1.0, 1.0, 1.0, 1.0, 1.0, 1.0, 1.0, 1.0, 1.0, 1.0, 1.0, 1.0, 1.0, 1.0, 1.0, 1.0, 1.0, 1.0, 1.0, 1.0, 1.0, 1.0, 1.0, 1.0, 1.0, 1.0, 1.0, 1.0, 1.0, 1.0, 1.0, 1.0, 1.0, 1.0, 1.0, 1.0, 1.0, 1.0, 1.0, 1.0, 1.0, 1.0, 1.0, 1.0, 1.0, 1.0, 1.0, 1.0, 1.0, 1.0, 1.0, 1.0, 1.0, 1.0, 1.0, 1.0, 1.0, 1.0, 1.0, 1.0, 1.0, 1.0, 1.0, 1.0, 1.0, 1.0, 1.0, 1.0, 1.0, 1.0, 1.0, 1.0, 1.0, 1.0, 1.0, 1.0, 1.0, 1.0, 1.0, 1.0, 1.0, 1.0, 1.0, 1.0, 1.0, 1.0, 1.0, 1.0, 1.0, 1.0, 1.0, 1.0, 1.0, 1.0, 1.0, 1.0, 1.0, 1.0, 1.0, 1.0, 1.0, 1.0, 1.0, 1.0, 1.0, 1.0, 1.0, 1.0, 1.0, 1.0, 1.0, 1.0, 1.0, 1.0, 1.0, 1.0, 1.0, 1.0, 1.0, 1.0, 1.0, 1.0, 1.0, 1.0, 1.0, 1.0, 1.0, 1.0, 1.0, 1.0, 1.0, 1.0, 1.0, 1.0, 1.0, 1.0, 1.0, 1.0, 1.0, 1.0, 1.0, 1.0, 1.0, 1.0, 1.0, 1.0, 1.0, 1.0, 1.0, 1.0, 1.0, 1.0, 1.0, 1.0, 1.0, 1.0, 1.0, 1.0, 1.0, 1.0, 1.0, 1.0, 1.0, 1.0, 1.0, 1.0, 1.0, 1.0, 1.0, 1.0, 1.0, 1.0, 1.0, 1.0, 1.0, 1.0, 1.0, 1.0, 1.0, 1.0, 1.0, 1.0, 1.0, 1.0, 1.0, 1.0, 1.0, 1.0, 1.0, 1.0, 1.0, 1.0, 1.0, 1.0, 1.0, 1.0, 1.0, 1.0, 1.0, 1.0, 1.0, 1.0, 1.0, 1.0, 1.0, 1.0, 1.0, 1.0, 1.0, 1.0, 1.0, 1.0, 1.0, 1.0, 1.0, 1.0, 1.0, 1.0, 1.0, 1.0, 1.0, 1.0, 1.0, 1.0, 1.0, 1.0, 1.0, 1.0, 1.0, 1.0, 1.0, 1.0, 1.0, 1.0, 1.0, 1.0, 1.0, 1.0, 1.0, 1.0, 1.0, 1.0, 1.0, 1.0, 1.0, 1.0, 1.0, 1.0, 1.0, 1.0, 1.0, 1.0, 1.0, 1.0, 1.0, 1.0, 1.0, 1.0, 1.0, 1.0, 1.0, 1.0, 1.0, 1.0, 1.0, 1.0, 1.0, 1.0, 1.0, 1.0, 1.0, 1.0, 1.0, 1.0, 1.0, 1.0, 1.0, 1.0, 1.0, 1.0, 1.0, 1.0, 1.0, 1.0, 1.0, 1.0, 1.0, 1.0, 1.0, 1.0, 1.0, 1.0, 1.0, 1.0, 1.0, 1.0, 1.0, 1.0, 1.0, 1.0, 1.0, 1.0, 1.0, 1.0, 1.0, 1.0, 1.0, 1.0, 1.0, 1.0, 1.0, 1.0, 1.0, 1.0, 1.0, 1.0, 1.0, 1.0, 1.0, 1.0, 1.0, 1.0, 1.0, 1.0, 1.0, 1.0, 1.0, 1.0, 1.0, 1.0, 1.0, 1.0, 1.0, 1.0, 1.0, 1.0, 1.0, 1.0, 1.0, 1.0, 1.0, 1.0, 1.0, 1.0, 1.0, 1.0, 1.0, 1.0, 1.0, 1.0, 1.0, 1.0, 1.0, 1.0, 1.0, 1.0, 1.0, 1.0, 1.0, 1.0, 1.0, 1.0, 1.0, 1.0, 1.0, 1.0, 1.0, 1.0, 1.0, 1.0, 1.0, 1.0, 1.0, 1.0, 1.0, 1.0, 1.0, 1.0, 1.0, 1.0, 1.0, 1.0, 1.0, 1.0, 1.0, 1.0, 1.0, 1.0, 1.0, 1.0, 1.0, 1.0, 1.0, 1.0, 1.0, 1.0, 1.0, 1.0, 1.0, 1.0, 1.0, 1.0, 1.0, 1.0, 1.0, 1.0, 1.0, 1.0, 1.0, 1.0, 1.0, 1.0, 1.0, 1.0, 1.0, 1.0, 1.0, 1.0, 1.0, 1.0, 1.0, 1.0, 1.0, 1.0, 1.0, 1.0, 1.0, 1.0, 1.0, 1.0, 1.0, 1.0, 1.0, 1.0, 1.0, 1.0, 1.0, 1.0, 1.0, 1.0, 1.0, 1.0, 1.0, 1.0, 1.0, 1.0, 1.0, 1.0, 1.0, 1.0, 1.0, 1.0, 1.0, 1.0, 1.0, 1.0, 1.0, 1.0, 1.0, 1.0, 1.0, 1.0, 1.0, 1.0, 1.0, 1.0, 1.0, 1.0, 1.0, 1.0, 1.0, 1.0, 1.0, 1.0, 1.0, 1.0, 1.0, 1.0, 1.0, 1.0, 1.0, 1.0, 1.0, 1.0, 1.0, 1.0, 1.0, 1.0, 1.0, 1.0, 1.0, 1.0, 1.0, 1.0, 1.0, 1.0, 1.0, 1.0, 1.0, 1.0, 1.0, 1.0, 1.0, 1.0, 1.0, 1.0, 1.0, 1.0, 1.0, 1.0, 1.0, 1.0, 1.0, 1.0, 1.0, 1.0, 1.0, 1.0, 1.0, 1.0, 1.0, 1.0, 1.0, 1.0, 1.0, 1.0, 1.0, 1.0, 1.0, 1.0, 1.0, 1.0, 1.0, 1.0, 1.0, 1.0, 1.0, 1.0, 1.0, 1.0, 1.0, 1.0, 1.0, 1.0, 1.0, 1.0, 1.0, 1.0, 1.0, 1.0, 1.0, 1.0, 1.0, 1.0, 1.0, 1.0, 1.0, 1.0, 1.0, 1.0, 1.0, 1.0, 1.0, 1.0, 1.0, 1.0, 1.0, 1.0, 1.0, 1.0, 1.0, 1.0, 1.0, 1.0, 1.0, 1.0, 1.0, 1.0, 1.0, 1.0, 1.0, 1.0, 1.0, 1.0, 1.0, 1.0, 1.0, 1.0, 1.0, 1.0, 1.0, 1.0, 1.0, 1.0, 1.0, 1.0, 1.0, 1.0, 1.0, 1.0, 1.0, 1.0, 1.0, 1.0, 1.0, 1.0, 1.0, 1.0, 1.0, 1.0, 1.0, 1.0, 1.0, 1.0, 1.0, 1.0, 1.0, 1.0, 1.0, 1.0, 1.0, 1.0, 1.0, 1.0, 1.0, 1.0, 1.0, 1.0, 1.0, 1.0, 1.0, 1.0, 1.0, 1.0, 1.0, 1.0, 1.0, 1.0, 1.0, 1.0, 1.0, 1.0, 1.0, 1.0, 1.0, 1.0, 1.0, 1.0, 1.0, 1.0, 1.0, 1.0, 1.0, 1.0, 1.0, 1.0, 1.0, 1.0, 1.0, 1.0, 1.0, 1.0, 1.0, 1.0, 1.0, 1.0, 1.0, 1.0, 1.0, 1.0, 1.0, 1.0, 1.0, 1.0, 1.0, 1.0, 1.0, 1.0, 1.0, 1.0, 1.0, 1.0, 1.0, 1.0, 1.0, 1.0, 1.0, 1.0, 1.0, 1.0, 1.0, 1.0, 1.0, 1.0, 1.0, 1.0, 1.0, 1.0, 1.0, 1.0, 1.0, 1.0, 1.0, 1.0, 1.0, 1.0, 1.0, 1.0, 1.0, 1.0, 1.0, 1.0, 1.0, 1.0, 1.0, 1.0, 1.0, 1.0, 1.0, 1.0, 1.0, 1.0, 1.0, 1.0, 1.0, 1.0, 1.0, 1.0, 1.0, 1.0, 1.0, 1.0, 1.0, 1.0, 1.0, 1.0, 1.0, 1.0, 1.0, 1.0, 1.0, 1.0, 1.0, 1.0, 1.0, 1.0, 1.0, 1.0, 1.0, 1.0, 1.0, 1.0, 1.0, 1.0, 1.0, 1.0, 1.0, 1.0, 1.0, 1.0, 1.0, 1.0, 1.0, 1.0, 1.0, 1.0, 1.0, 1.0, 1.0, 1.0, 1.0, 1.0, 1.0, 1.0, 1.0, 1.0, 1.0, 1.0, 1.0, 1.0, 1.0, 1.0, 1.0, 1.0, 1.0, 1.0, 1.0, 1.0, 1.0, 1.0, 1.0, 1.0, 1.0, 1.0, 1.0, 1.0, 1.0, 1.0, 1.0, 1.0, 1.0, 1.0, 1.0, 1.0, 1.0, 1.0, 1.0, 1.0, 1.0, 1.0, 1.0, 1.0, 1.0, 1.0, 1.0, 1.0, 1.0, 1.0, 1.0, 1.0, 1.0, 1.0, 1.0, 1.0, 1.0, 1.0, 1.0, 1.0, 1.0, 1.0, 1.0, 1.0, 1.0, 1.0, 1.0, 1.0, 1.0, 1.0, 1.0, 1.0, 1.0, 1.0, 1.0, 1.0, 1.0, 1.0, 1.0, 1.0, 1.0, 1.0, 1.0, 1.0, 1.0, 1.0, 1.0, 1.0, 1.0, 1.0, 1.0, 1.0, 1.0, 1.0, 1.0, 1.0, 1.0, 1.0, 1.0, 1.0, 1.0, 1.0, 1.0, 1.0, 1.0, 1.0, 1.0, 1.0, 1.0, 1.0, 1.0, 1.0, 1.0, 1.0, 1.0, 1.0, 1.0, 1.0, 1.0, 1.0, 1.0, 1.0, 1.0, 1.0, 1.0, 1.0, 1.0, 1.0, 1.0, 1.0, 1.0, 1.0, 1.0, 1.0, 1.0, 1.0, 1.0, 1.0, 1.0, 1.0, 1.0, 1.0, 1.0, 1.0, 1.0, 1.0, 1.0, 1.0, 1.0, 1.0, 1.0, 1.0, 1.0, 1.0, 1.0, 1.0, 1.0, 1.0, 1.0, 1.0, 1.0, 1.0, 1.0, 1.0, 1.0, 1.0, 1.0, 1.0, 1.0, 1.0, 1.0, 1.0, 1.0, 1.0, 1.0, 1.0, 1.0, 1.0, 1.0, 1.0, 1.0, 1.0, 1.0, 1.0, 1.0, 1.0, 1.0, 1.0, 1.0, 1.0, 1.0, 1.0, 1.0, 1.0, 1.0, 1.0, 1.0, 1.0, 1.0, 1.0, 1.0, 1.0, 1.0, 1.0, 1.0, 1.0, 1.0, 1.0, 1.0, 1.0, 1.0, 1.0, 1.0, 1.0, 1.0, 1.0, 1.0, 1.0, 1.0, 1.0, 1.0, 1.0, 1.0, 1.0, 1.0, 1.0, 1.0, 1.0, 1.0, 1.0, 1.0, 1.0, 1.0, 1.0, 1.0, 1.0, 1.0, 1.0, 1.0, 1.0, 1.0, 1.0, 1.0, 1.0, 1.0, 1.0, 1.0, 1.0, 1.0, 1.0, 1.0, 1.0, 1.0, 1.0, 1.0, 1.0, 1.0, 1.0, 1.0, 1.0, 1.0, 1.0, 1.0, 1.0, 1.0, 1.0, 1.0, 1.0, 1.0, 1.0, 1.0, 1.0, 1.0, 1.0, 1.0, 1.0, 1.0, 1.0, 1.0, 1.0, 1.0, 1.0, 1.0, 1.0, 1.0, 1.0, 1.0, 1.0, 1.0, 1.0, 1.0, 1.0, 1.0, 1.0, 1.0, 1.0, 1.0, 1.0, 1.0, 1.0, 1.0, 1.0, 1.0, 1.0, 1.0, 1.0, 1.0, 1.0, 1.0, 1.0, 1.0, 1.0, 1.0, 1.0, 1.0, 1.0, 1.0, 1.0, 1.0, 1.0, 1.0, 1.0, 1.0, 1.0, 1.0, 1.0, 1.0, 1.0, 1.0, 1.0, 1.0, 1.0, 1.0, 1.0, 1.0, 1.0, 1.0, 1.0, 1.0, 1.0, 1.0, 1.0, 1.0, 1.0, 1.0, 1.0, 1.0, 1.0, 1.0, 1.0, 1.0, 1.0, 1.0, 1.0, 1.0, 1.0, 1.0, 1.0, 1.0, 1.0, 1.0, 1.0, 1.0, 1.0, 1.0, 1.0, 1.0, 1.0, 1.0, 1.0, 1.0, 1.0, 1.0, 1.0, 1.0, 1.0, 1.0, 1.0, 1.0, 1.0, 1.0, 1.0, 1.0, 1.0, 1.0, 1.0, 1.0, 1.0, 1.0, 1.0, 1.0, 1.0, 1.0, 1.0, 1.0, 1.0, 1.0, 1.0, 1.0, 1.0, 1.0, 1.0, 1.0, 1.0, 1.0, 1.0, 1.0, 1.0, 1.0, 1.0, 1.0, 1.0, 1.0, 1.0, 1.0, 1.0, 1.0, 1.0, 1.0, 1.0, 1.0, 1.0, 1.0, 1.0, 1.0, 1.0, 1.0, 1.0, 1.0, 1.0, 1.0, 1.0, 1.0, 1.0, 1.0, 1.0, 1.0, 1.0, 1.0, 1.0, 1.0, 1.0, 1.0, 1.0, 1.0, 1.0, 1.0, 1.0, 1.0, 1.0, 1.0, 1.0, 1.0, 1.0, 1.0, 1.0, 1.0, 1.0, 1.0, 1.0, 1.0, 1.0, 1.0, 1.0, 1.0, 1.0, 1.0, 1.0, 1.0, 1.0, 1.0, 1.0, 1.0, 1.0, 1.0, 1.0, 1.0, 1.0, 1.0, 1.0, 1.0, 1.0, 1.0, 1.0, 1.0, 1.0, 1.0, 1.0, 1.0, 1.0, 1.0, 1.0, 1.0, 1.0, 1.0, 1.0, 1.0, 1.0, 1.0, 1.0, 1.0, 1.0, 1.0, 1.0, 1.0, 1.0, 1.0, 1.0, 1.0, 1.0, 1.0, 1.0, 1.0, 1.0, 1.0, 1.0, 1.0, 1.0, 1.0, 1.0, 1.0, 1.0, 1.0, 1.0, 1.0, 1.0, 1.0, 1.0, 1.0, 1.0, 1.0, 1.0, 1.0, 1.0, 1.0, 1.0, 1.0, 1.0, 1.0, 1.0, 1.0, 1.0, 1.0, 1.0, 1.0, 1.0, 1.0, 1.0, 1.0, 1.0, 1.0, 1.0, 1.0, 1.0, 1.0, 1.0, 1.0, 1.0, 1.0, 1.0, 1.0, 1.0, 1.0, 1.0, 1.0, 1.0, 1.0, 1.0, 1.0, 1.0, 1.0, 1.0, 1.0, 1.0, 1.0, 1.0, 1.0, 1.0, 1.0, 1.0, 1.0, 1.0, 1.0, 1.0, 1.0, 1.0, 1.0, 1.0, 1.0, 1.0, 1.0, 1.0, 1.0, 1.0, 1.0, 1.0, 1.0, 1.0, 1.0, 1.0, 1.0, 1.0, 1.0, 1.0, 1.0, 1.0, 1.0, 1.0, 1.0, 1.0, 1.0, 1.0, 1.0, 1.0, 1.0, 1.0, 1.0, 1.0, 1.0, 1.0, 1.0, 1.0, 1.0, 1.0, 1.0, 1.0, 1.0, 1.0, 1.0, 1.0, 1.0, 1.0, 1.0, 1.0, 1.0, 1.0, 1.0, 1.0, 1.0, 1.0, 1.0, 1.0, 1.0, 1.0, 1.0, 1.0, 1.0, 1.0, 1.0, 1.0, 1.0, 1.0, 1.0, 1.0, 1.0, 1.0, 1.0, 1.0, 1.0, 1.0, 1.0, 1.0, 1.0, 1.0, 1.0, 1.0, 1.0, 1.0, 1.0, 1.0, 1.0, 1.0, 1.0, 1.0, 1.0, 1.0, 1.0, 1.0, 1.0, 1.0, 1.0, 1.0, 1.0, 1.0, 1.0, 1.0, 1.0, 1.0, 1.0, 1.0, 1.0, 1.0, 1.0, 1.0, 1.0, 1.0, 1.0, 1.0, 1.0, 1.0, 1.0, 1.0, 1.0, 1.0, 1.0, 1.0, 1.0, 1.0, 1.0, 1.0, 1.0, 1.0, 1.0, 1.0, 1.0, 1.0, 1.0, 1.0, 1.0, 1.0, 1.0, 1.0, 1.0, 1.0, 1.0, 1.0, 1.0, 1.0, 1.0, 1.0, 1.0, 1.0, 1.0, 1.0, 1.0, 1.0, 1.0, 1.0, 1.0, 1.0, 1.0, 1.0, 1.0, 1.0, 1.0, 1.0, 1.0, 1.0, 1.0, 1.0, 1.0, 1.0, 1.0, 1.0, 1.0, 1.0, 1.0, 1.0, 1.0, 1.0, 1.0, 1.0, 1.0, 1.0, 1.0, 1.0, 1.0, 1.0, 1.0, 1.0, 1.0, 1.0, 1.0, 1.0, 1.0, 1.0, 1.0, 1.0, 1.0, 1.0, 1.0, 1.0, 1.0, 1.0, 1.0, 1.0, 1.0, 1.0, 1.0, 1.0, 1.0, 1.0, 1.0, 1.0, 1.0, 1.0, 1.0, 1.0, 1.0, 1.0, 1.0, 1.0, 1.0, 1.0, 1.0, 1.0, 1.0, 1.0, 1.0, 1.0, 1.0, 1.0, 1.0, 1.0, 1.0, 1.0, 1.0, 1.0, 1.0, 1.0, 1.0, 1.0, 1.0, 1.0, 1.0, 1.0, 1.0, 1.0, 1.0, 1.0, 1.0, 1.0, 1.0, 1.0, 1.0, 1.0, 1.0, 1.0, 1.0, 1.0, 1.0, 1.0, 1.0, 1.0, 1.0, 1.0, 1.0, 1.0, 1.0, 1.0, 1.0, 1.0, 1.0, 1.0, 1.0, 1.0, 1.0, 1.0, 1.0, 1.0, 1.0, 1.0, 1.0, 1.0, 1.0, 1.0, 1.0, 1.0, 1.0, 1.0, 1.0, 1.0, 1.0, 1.0, 1.0, 1.0, 1.0, 1.0, 1.0, 1.0, 1.0, 1.0, 1.0, 1.0, 1.0, 1.0, 1.0, 1.0, 1.0, 1.0, 1.0, 1.0, 1.0, 1.0, 1.0, 1.0, 1.0, 1.0, 1.0, 1.0, 1.0, 1.0, 1.0, 1.0, 1.0, 1.0, 1.0, 1.0, 1.0, 1.0, 1.0, 1.0, 1.0, 1.0, 1.0, 1.0, 1.0, 1.0, 1.0, 1.0, 1.0, 1.0, 1.0, 1.0, 1.0, 1.0, 1.0, 1.0, 1.0, 1.0, 1.0, 1.0, 1.0, 1.0, 1.0, 1.0, 1.0, 1.0, 1.0, 1.0, 1.0, 1.0, 1.0, 1.0, 1.0, 1.0, 1.0, 1.0, 1.0, 1.0, 1.0, 1.0, 1.0, 1.0, 1.0, 1.0, 1.0, 1.0, 1.0, 1.0, 1.0, 1.0, 1.0, 1.0, 1.0, 1.0, 1.0, 1.0, 1.0, 1.0, 1.0, 1.0, 1.0, 1.0, 1.0, 1.0, 1.0, 1.0, 1.0, 1.0, 1.0, 1.0, 1.0, 1.0, 1.0, 1.0, 1.0, 1.0, 1.0, 1.0, 1.0, 1.0, 1.0, 1.0, 1.0, 1.0, 1.0, 1.0, 1.0, 1.0, 1.0, 1.0, 1.0, 1.0, 1.0, 1.0, 1.0, 1.0, 1.0, 1.0, 1.0, 1.0, 1.0, 1.0, 1.0, 1.0, 1.0, 1.0, 1.0, 1.0, 1.0, 1.0, 1.0, 1.0, 1.0, 1.0, 1.0, 1.0, 1.0, 1.0, 1.0, 1.0, 1.0, 1.0, 1.0, 1.0, 1.0, 1.0, 1.0, 1.0, 1.0, 1.0, 1.0, 1.0, 1.0, 1.0, 1.0, 1.0, 1.0, 1.0, 1.0, 1.0, 1.0, 1.0, 1.0, 1.0, 1.0, 1.0, 1.0, 1.0, 1.0, 1.0, 1.0, 1.0, 1.0, 1.0, 1.0, 1.0, 1.0, 1.0, 1.0, 1.0, 1.0, 1.0, 1.0, 1.0, 1.0, 1.0, 1.0, 1.0, 1.0, 1.0, 1.0, 1.0, 1.0, 1.0, 1.0, 1.0, 1.0, 1.0, 1.0, 1.0, 1.0, 1.0, 1.0, 1.0, 1.0, 1.0, 1.0, 1.0, 1.0, 1.0, 1.0, 1.0, 1.0, 1.0, 1.0, 1.0, 1.0, 1.0, 1.0, 1.0, 1.0, 1.0, 1.0, 1.0, 1.0, 1.0, 1.0, 1.0, 1.0, 1.0, 1.0, 1.0, 1.0, 1.0, 1.0, 1.0, 1.0, 1.0, 1.0, 1.0, 1.0, 1.0, 1.0, 1.0, 1.0, 1.0, 1.0, 1.0, 1.0, 1.0, 1.0, 1.0, 1.0, 1.0, 1.0, 1.0, 1.0, 1.0, 1.0, 1.0, 1.0, 1.0, 1.0, 1.0, 1.0, 1.0, 1.0, 1.0, 1.0, 1.0, 1.0, 1.0, 1.0, 1.0, 1.0, 1.0, 1.0, 1.0, 1.0, 1.0, 1.0, 1.0, 1.0, 1.0, 1.0, 1.0, 1.0, 1.0, 1.0, 1.0, 1.0, 1.0, 1.0, 1.0, 1.0, 1.0, 1.0, 1.0, 1.0, 1.0, 1.0, 1.0, 1.0, 1.0, 1.0, 1.0, 1.0, 1.0, 1.0, 1.0, 1.0, 1.0, 1.0, 1.0, 1.0, 1.0, 1.0, 1.0, 1.0, 1.0, 1.0, 1.0, 1.0, 1.0, 1.0, 1.0, 1.0, 1.0, 1.0, 1.0, 1.0, 1.0, 1.0, 1.0, 1.0, 1.0, 1.0, 1.0, 1.0, 1.0, 1.0, 1.0, 1.0, 1.0, 1.0, 1.0, 1.0, 1.0, 1.0, 1.0, 1.0, 1.0, 1.0, 1.0, 1.0, 1.0, 1.0, 1.0, 1.0, 1.0, 1.0, 1.0, 1.0, 1.0, 1.0, 1.0, 1.0, 1.0, 1.0, 1.0, 1.0, 1.0, 1.0, 1.0, 1.0, 1.0, 1.0, 1.0, 1.0, 1.0, 1.0, 1.0, 1.0, 1.0, 1.0, 1.0, 1.0, 1.0, 1.0, 1.0, 1.0, 1.0, 1.0, 1.0, 1.0, 1.0, 1.0, 1.0, 1.0, 1.0, 1.0, 1.0, 1.0, 1.0, 1.0, 1.0, 1.0, 1.0, 1.0, 1.0, 1.0, 1.0, 1.0, 1.0, 1.0, 1.0, 1.0, 1.0, 1.0, 1.0, 1.0, 1.0, 1.0, 1.0, 1.0, 1.0, 1.0, 1.0, 1.0, 1.0, 1.0, 1.0, 1.0, 1.0, 1.0, 1.0, 1.0, 1.0, 1.0, 1.0, 1.0, 1.0, 1.0, 1.0, 1.0, 1.0, 1.0, 1.0, 1.0, 1.0, 1.0, 1.0, 1.0, 1.0, 1.0, 1.0, 1.0, 1.0, 1.0, 1.0, 1.0, 1.0, 1.0, 1.0, 1.0, 1.0, 1.0, 1.0, 1.0, 1.0, 1.0, 1.0, 1.0, 1.0, 1.0, 1.0, 1.0, 1.0, 1.0, 1.0, 1.0, 1.0, 1.0, 1.0, 1.0, 1.0, 1.0, 1.0, 1.0, 1.0, 1.0, 1.0, 1.0, 1.0, 1.0, 1.0, 1.0, 1.0, 1.0, 1.0, 1.0, 1.0, 1.0, 1.0, 1.0, 1.0, 1.0, 1.0, 1.0, 1.0, 1.0, 1.0, 1.0, 1.0, 1.0, 1.0, 1.0, 1.0, 1.0, 1.0, 1.0, 1.0, 1.0, 1.0, 1.0, 1.0, 1.0, 1.0, 1.0, 1.0, 1.0, 1.0, 1.0, 1.0, 1.0, 1.0, 1.0, 1.0, 1.0, 1.0, 1.0, 1.0, 1.0, 1.0, 1.0, 1.0, 1.0, 1.0, 1.0, 1.0, 1.0, 1.0, 1.0, 1.0, 1.0, 1.0, 1.0])
me_cube_004.materials.append(mat_coat)
me_cube_004.materials.append(mat_coatwhiter)
me_cube_004.materials.append(mat_noseeyes)
me_cube_004.use_remesh_preserve_volume = False
me_cube_004.use_remesh_preserve_attributes = False
me_cube_004.use_mirror_vertex_groups = False
me_cube_004.update()
arm_armature = bpy.data.armatures.new('Armature')  # bones are not reproduced

# ---- objects
ob_armature = bpy.data.objects.new('Armature', arm_armature)
ob_wolfmesh = bpy.data.objects.new('WolfMesh', me_cube_004)

# ---- transforms, parenting, visibility, modifiers, constraints
ob_armature.location = (0.0, 0.0, 0.0)
ob_armature.show_in_front = True
ob_armature.lineart.crease_threshold = 0.0
ob_wolfmesh.parent = ob_armature
ob_wolfmesh.location = (0.0, 0.0, 0.0)
ob_wolfmesh.lineart.crease_threshold = 0.0
_vg = ob_wolfmesh.vertex_groups.new(name='HEAD')
for _i, _w in zip([47, 59, 66, 68, 69, 73, 74, 75, 76, 117, 118, 119, 120, 121, 122, 123, 124, 125, 126, 127, 128, 129, 130, 131, 132, 133, 134, 135, 136, 137, 138, 139, 140, 141, 142, 143, 144, 145, 146, 147, 148, 149, 150, 151, 152, 153, 154, 155, 156, 157, 158, 159, 160, 161, 162, 163, 164, 165, 166, 167, 168, 169, 172, 173, 174, 175, 176, 177, 178, 179, 180, 181, 182, 183, 184, 185, 186, 187, 188, 189, 190, 191, 192, 193, 194, 195, 196, 197, 198, 199, 200, 201, 202, 203, 204, 205, 206, 207, 208, 209, 210, 211, 212, 213, 267, 269, 275, 277, 292, 293, 294, 295, 296], [0.0, 0.0, 1.0, 0.0, 0.0, 1.0, 1.0, 1.0, 1.0, 1.0, 1.0, 1.0, 1.0, 1.0, 1.0, 1.0, 1.0, 1.0, 1.0, 1.0, 1.0, 1.0, 1.0, 1.0, 1.0, 1.0, 1.0, 1.0, 1.0, 1.0, 1.0, 1.0, 1.0, 1.0, 1.0, 1.0, 1.0, 1.0, 1.0, 1.0, 1.0, 1.0, 1.0, 1.0, 1.0, 1.0, 1.0, 1.0, 1.0, 1.0, 1.0, 1.0, 1.0, 1.0, 1.0, 1.0, 1.0, 1.0, 1.0, 1.0, 1.0, 1.0, 1.0, 1.0, 1.0, 1.0, 1.0, 1.0, 1.0, 1.0, 1.0, 1.0, 1.0, 1.0, 1.0, 1.0, 1.0, 1.0, 1.0, 1.0, 1.0, 1.0, 1.0, 1.0, 1.0, 1.0, 1.0, 1.0, 1.0, 1.0, 1.0, 1.0, 1.0, 1.0, 1.0, 1.0, 1.0, 1.0, 1.0, 1.0, 1.0, 1.0, 1.0, 1.0, 1.0, 1.0, 0.0, 0.0, 1.0, 1.0, 1.0, 1.0, 1.0]): _vg.add([_i], _w, 'REPLACE')
_vg = ob_wolfmesh.vertex_groups.new(name='NECK')
for _i, _w in zip([39, 46, 57, 58, 59, 60, 61, 62, 63, 64, 65, 66, 67, 68, 69, 70, 71, 72, 73, 74, 75, 76, 117, 118, 119, 120, 121, 122, 123, 124, 125, 126, 127, 128, 129, 130, 131, 132, 133, 134, 135, 136, 137, 138, 139, 140, 141, 142, 143, 144, 145, 146, 147, 148, 149, 150, 151, 152, 153, 154, 155, 156, 157, 158, 159, 160, 161, 162, 163, 164, 165, 166, 167, 168, 169, 171, 172, 173, 174, 175, 176, 177, 178, 179, 180, 181, 182, 183, 184, 185, 186, 187, 188, 189, 190, 191, 192, 193, 194, 195, 196, 197, 198, 199, 200, 201, 202, 203, 204, 205, 206, 207, 208, 209, 210, 211, 212, 213, 218, 219, 264, 265, 266, 267, 269, 275, 276, 277, 292, 293, 294, 295, 296, 303, 304, 305, 306, 322], [0.00893, 0.005343, 0.5137, 0.5001, 0.5592, 0.1416, 1.0, 1.0, 1.0, 1.0, 1.0, 0.9909, 0.25, 0.25, 0.2537, 0.02215, 0.03047, 1.0, 0.75, 0.75, 0.75, 0.75, 0.75, 0.75, 0.75, 0.25, 0.25, 0.25, 0.75, 0.25, 0.9917, 0.25, 0.25, 0.2845, 0.25, 0.75, 0.25, 0.25, 0.25, 0.25, 0.25, 0.25, 0.25, 0.25, 0.25, 0.25, 0.25, 0.25, 0.25, 0.25, 0.25, 0.25, 0.25, 0.25, 0.25, 0.25, 0.25, 0.25, 0.25, 0.25, 0.25, 0.25, 0.25, 0.25, 0.25, 0.25, 0.25, 0.25, 0.25, 0.25, 0.25, 0.25, 0.25, 0.25, 0.25, 1.0, 0.25, 0.25, 0.25, 0.25, 0.25, 0.25, 0.7517, 0.25, 0.25, 0.25, 0.25, 0.25, 0.25, 0.25, 0.25, 0.25, 0.25, 0.25, 0.25, 0.25, 0.25, 0.25, 0.25, 0.25, 0.25, 0.25, 0.25, 0.25, 0.25, 0.25, 0.25, 0.25, 0.25, 0.25, 0.25, 0.25, 0.25, 0.25, 0.25, 0.25, 0.25, 0.25, 1.0, 0.02586, 0.504, 1.0, 0.2757, 0.75, 0.75, 0.484, 1.0, 0.0236, 0.25, 0.25, 0.25, 0.25, 0.75, 0.25, 0.25, 0.5, 0.5, 0.004073]): _vg.add([_i], _w, 'REPLACE')
_vg = ob_wolfmesh.vertex_groups.new(name='SPINE.FRONT')
for _i, _w in zip([2, 15, 39, 40, 42, 45, 46, 47, 57, 58, 59, 60, 61, 62, 63, 64, 65, 66, 67, 68, 69, 70, 71, 72, 73, 74, 75, 76, 93, 117, 118, 119, 120, 121, 122, 123, 124, 125, 126, 127, 128, 129, 130, 131, 132, 133, 134, 135, 136, 137, 138, 139, 140, 141, 142, 143, 144, 145, 146, 147, 148, 149, 150, 151, 152, 153, 154, 155, 156, 157, 158, 159, 160, 161, 162, 163, 164, 165, 166, 167, 168, 169, 171, 172, 173, 174, 175, 176, 177, 178, 179, 180, 181, 182, 183, 184, 185, 186, 187, 188, 189, 190, 191, 192, 193, 194, 195, 196, 197, 198, 199, 200, 201, 202, 203, 204, 205, 206, 207, 208, 209, 210, 211, 212, 213, 218, 219, 239, 240, 241, 242, 259, 262, 263, 264, 265, 266, 267, 269, 271, 272, 273, 275, 276, 277, 279, 290, 291, 292, 293, 294, 295, 296, 297, 298, 299, 300, 301, 302, 303, 304, 305, 306, 315, 316, 317, 318, 319, 322, 323], [0.005134, 0.003612, 0.25, 0.25, 0.25, 0.25, 0.25, 0.25, 0.75, 0.75, 0.75, 0.75, 0.75, 0.25, 0.25, 0.25, 0.25, 0.25, 0.4984, 0.4986, 0.4968, 0.4991, 0.25, 0.25, 0.25, 0.25, 0.25, 0.25, 0.2487, 0.25, 0.25, 0.25, 0.25, 0.25, 0.25, 0.25, 0.25, 0.25, 0.25, 0.25, 0.25, 0.25, 0.25, 0.25, 0.25, 0.25, 0.25, 0.25, 0.25, 0.25, 0.25, 0.25, 0.25, 0.25, 0.25, 0.25, 0.25, 0.25, 0.25, 0.25, 0.25, 0.25, 0.25, 0.25, 0.25, 0.25, 0.25, 0.25, 0.25, 0.25, 0.25, 0.25, 0.25, 0.25, 0.25, 0.25, 0.25, 0.25, 0.25, 0.25, 0.25, 0.25, 0.25, 0.25, 0.25, 0.25, 0.25, 0.25, 0.25, 0.25, 0.25, 0.25, 0.25, 0.25, 0.25, 0.25, 0.25, 0.25, 0.25, 0.25, 0.25, 0.25, 0.25, 0.25, 0.25, 0.25, 0.25, 0.25, 0.25, 0.25, 0.25, 0.25, 0.25, 0.25, 0.25, 0.25, 0.25, 0.25, 0.25, 0.25, 0.25, 0.25, 0.25, 0.25, 0.25, 0.75, 0.25, 0.0, 0.2138, 0.2189, 0.25, 0.006029, 0.25, 0.25, 0.75, 0.25, 0.4978, 0.25, 0.25, 0.25, 0.25, 0.25, 0.75, 0.25, 0.4747, 0.2314, 0.25, 0.25, 0.25, 0.25, 0.25, 0.25, 0.25, 0.2436, 0.2294, 0.25, 0.25, 0.25, 0.25, 0.5, 0.5056, 0.75, 0.75, 0.0, 0.1204, 0.1301, 0.1192, 0.01354, 0.116, 0.007751]): _vg.add([_i], _w, 'REPLACE')
_vg = ob_wolfmesh.vertex_groups.new(name='SPINE.BACK')
for _i, _w in zip([0, 1, 2, 3, 4, 5, 6, 7, 8, 9, 10, 11, 12, 13, 14, 15, 16, 17, 18, 19, 20, 21, 22, 23, 24, 25, 26, 27, 28, 29, 30, 31, 32, 33, 34, 35, 36, 37, 40, 41, 77, 78, 79, 80, 81, 82, 83, 84, 85, 86, 87, 88, 103, 104, 105, 106, 107, 108, 109, 110, 111, 112, 113, 114, 115, 116, 170, 214, 215, 216, 217, 220, 221, 222, 223, 224, 225, 226, 227, 228, 229, 230, 231, 232, 233, 234, 235, 236, 237, 238, 239, 243, 244, 245, 246, 247, 248, 249, 254, 255, 256, 257, 258, 259, 260, 261, 268, 270, 307, 308, 315, 316, 317, 318, 319, 320, 321, 322, 323], [0.25, 0.25, 0.25, 0.25, 0.25, 0.25, 0.25, 0.25, 0.25, 0.25, 0.25, 0.25, 0.25, 0.25, 0.25, 0.25, 0.25, 0.25, 0.25, 0.25, 0.25, 0.25, 0.25, 0.25, 0.25, 0.25, 0.25, 0.25, 0.25, 0.25, 0.25, 0.25, 0.25, 0.25, 0.25, 0.25, 0.25, 0.25, 0.25, 0.25, 0.25, 0.25, 0.25, 0.25, 0.25, 0.25, 0.25, 0.25, 0.25, 0.25, 0.25, 0.25, 0.25, 0.25, 0.25, 0.25, 0.25, 0.25, 0.25, 0.25, 0.25, 0.25, 0.25, 0.25, 0.25, 0.25, 0.25, 0.25, 0.25, 0.25, 0.25, 0.25, 0.25, 0.25, 0.25, 0.25, 0.25, 0.25, 0.25, 0.25, 0.25, 0.25, 0.25, 0.25, 0.25, 0.25, 0.25, 0.25, 0.25, 0.25, 0.2398, 0.25, 0.25, 0.25, 0.25, 0.25, 0.25, 0.25, 0.25, 0.25, 0.25, 0.25, 0.25, 0.25, 0.25, 0.25, 0.25, 0.25, 0.25, 0.25, 0.2487, 0.25, 0.25, 0.25, 0.25, 0.25, 0.25, 0.25, 0.25]): _vg.add([_i], _w, 'REPLACE')
_vg = ob_wolfmesh.vertex_groups.new(name='TAIL.UPPER')
_vg.add([28, 29, 30, 31, 32, 33, 34, 35, 36, 37, 107, 108, 109, 110, 111, 112, 113, 114, 115, 116, 243, 244, 246, 247, 248, 249], 1.0, 'REPLACE')
_vg = ob_wolfmesh.vertex_groups.new(name='TAIL.LOWER')
_vg = ob_wolfmesh.vertex_groups.new(name='FRONT.LEG.TOP.R')
for _i, _w in zip([2, 15, 39, 42, 45, 46, 47, 67, 68, 259, 262, 263, 271, 272, 273, 291, 322], [0.0, 0.0, 0.001293, 0.0, 0.0, 0.0, 0.0, 0.0, 0.0, 0.0, 0.0, 0.0, 0.0, 0.0, 0.0, 0.0, 0.0005899]): _vg.add([_i], _w, 'REPLACE')
_vg = ob_wolfmesh.vertex_groups.new(name='FRONT.LEG.MIDDLE.R')
_vg = ob_wolfmesh.vertex_groups.new(name='FRONT.LEG.BOTTOM.R')
_vg = ob_wolfmesh.vertex_groups.new(name='FRONT.LEG.FOOT.R')
_vg = ob_wolfmesh.vertex_groups.new(name='FRONT.LEG.TOP.L')
for _i, _w in zip([39, 40, 42, 43, 45, 46, 47, 57, 58, 59, 60, 67, 68, 69, 70, 90, 91, 93, 242, 259, 262, 263, 264, 266, 271, 272, 273, 275, 277, 279, 291, 304, 306, 316, 317, 318, 319, 322], [0.4694, 0.4744, 0.7475, 0.2477, 0.75, 0.7401, 0.4992, 0.3772, 0.25, 0.2493, 0.2389, 0.5396, 0.4021, 0.2564, 0.2492, 0.75, 0.2327, 0.75, 0.0, 0.0, 0.5, 0.7341, 0.2496, 0.4877, 0.7423, 0.75, 0.5135, 0.2492, 0.313, 0.75, 0.7385, 0.0, 0.1499, 0.2345, 0.2469, 0.4639, 0.008907, 0.2141]): _vg.add([_i], _w, 'REPLACE')
_vg = ob_wolfmesh.vertex_groups.new(name='FRONT.LEG.MIDDLE.L')
for _i, _w in zip([38, 42, 43, 44, 45, 48, 57, 58, 62, 67, 89, 90, 91, 92, 93, 94, 240, 262, 263, 264, 266, 272, 278, 279, 280, 285, 286, 291, 298, 304, 306, 309, 310, 311, 312, 313, 314, 316, 318, 319, 323], [0.5044, 0.5, 1.0, 1.0, 0.75, 0.5045, 0.0, 0.0, 0.0, 0.0, 0.5095, 0.5, 1.0, 1.0, 0.5, 0.5077, 0.0, 0.003468, 0.25, 0.0, 0.0, 0.75, 0.6139, 0.7343, 1.0, 1.0, 0.6223, 0.25, 0.0, 0.0, 0.05148, 0.75, 0.75, 0.75, 0.75, 0.75, 0.75, 0.0, 0.0, 0.0, 0.0]): _vg.add([_i], _w, 'REPLACE')
_vg = ob_wolfmesh.vertex_groups.new(name='FRONT.LEG.BOTTOM.L')
for _i, _w in zip([2, 38, 42, 43, 44, 45, 46, 48, 49, 50, 51, 52, 53, 54, 55, 56, 57, 67, 89, 90, 91, 92, 93, 94, 95, 96, 97, 98, 99, 100, 101, 102, 228, 239, 240, 241, 242, 250, 251, 252, 253, 262, 263, 266, 271, 272, 274, 278, 279, 280, 281, 282, 283, 284, 285, 286, 287, 288, 289, 290, 291, 297, 298, 299, 301, 304, 309, 310, 311, 312, 313, 314, 315], [0.0, 0.7046, 0.0, 0.0, 0.0, 0.0, 0.0, 0.3398, 0.5037, 0.75, 0.5, 0.5, 0.25, 0.25, 0.25, 0.25, 0.0, 0.0, 0.6648, 0.0, 0.0, 0.0, 0.0, 0.2807, 0.5073, 0.75, 0.5, 0.5, 0.25, 0.25, 0.25, 0.25, 0.0, 0.0, 0.0, 0.0, 0.0, 0.25, 0.25, 0.25, 0.25, 0.0, 0.0, 0.0, 0.0, 0.0, 0.25, 0.7526, 0.0, 0.0, 0.75, 0.5, 0.25, 0.25, 0.0, 0.585, 0.75, 0.5, 0.25, 0.0, 0.0, 0.0, 0.0, 0.0, 0.0, 0.0, 0.0002348, 0.02492, 0.0, 0.0461, 0.0, 0.0, 0.0]): _vg.add([_i], _w, 'REPLACE')
_vg = ob_wolfmesh.vertex_groups.new(name='FRONT.LEG.FOOT.L')
for _i, _w in zip([49, 50, 51, 52, 53, 54, 55, 56, 95, 96, 97, 98, 99, 100, 101, 102, 250, 251, 252, 253, 274, 281, 282, 283, 284, 287, 288, 289], [0.25, 0.25, 0.5, 0.5, 1.0, 1.0, 1.0, 1.0, 0.25, 0.25, 0.5, 0.5, 1.0, 1.0, 1.0, 1.0, 1.0, 1.0, 1.0, 1.0, 1.0, 0.25, 0.5, 1.0, 1.0, 0.25, 0.5, 1.0]): _vg.add([_i], _w, 'REPLACE')
_vg = ob_wolfmesh.vertex_groups.new(name='REAR.LEG.TOP.R')
_vg = ob_wolfmesh.vertex_groups.new(name='REAR.LEG.MIDDLE.R')
_vg = ob_wolfmesh.vertex_groups.new(name='REAR.LEG.BOTTOM.R')
for _i, _w in zip([19, 22, 23, 24, 25, 86, 87, 88, 223, 229, 234, 254, 255, 256, 257], [0.0, 0.0, 0.0, 0.0, 0.0, 0.0, 0.0, 0.0, 0.0, 0.0, 0.0, 0.0, 0.0, 0.0, 0.0]): _vg.add([_i], _w, 'REPLACE')
_vg = ob_wolfmesh.vertex_groups.new(name='REAR.LEG.FOOT.R')
_vg = ob_wolfmesh.vertex_groups.new(name='REAR.LEG.TOP.L')
for _i, _w in zip([5, 6, 9, 103, 170, 221, 260, 261, 268, 270], [0.5, 0.25, 0.5, 0.25, 0.5, 0.5, 0.5, 0.5, 0.5, 0.5]): _vg.add([_i], _w, 'REPLACE')
_vg = ob_wolfmesh.vertex_groups.new(name='REAR.LEG.MIDDLE.L')
for _i, _w in zip([6, 7, 8, 10, 11, 12, 77, 78, 79, 80, 103, 104, 220, 225, 230, 231, 236, 237, 261, 270], [0.25, 1.0, 0.75, 0.75, 0.75, 1.0, 0.75, 0.75, 0.75, 1.0, 0.25, 1.0, 0.75, 0.75, 1.0, 0.75, 0.75, 1.0, 0.5, 0.5]): _vg.add([_i], _w, 'REPLACE')
_vg = ob_wolfmesh.vertex_groups.new(name='REAR.LEG.BOTTOM.L')
for _i, _w in zip([10, 11, 18, 19, 20, 21, 22, 23, 24, 25, 77, 78, 79, 81, 82, 83, 84, 85, 86, 87, 88, 223, 225, 226, 227, 228, 229, 231, 232, 233, 234, 236, 254, 255, 256, 257, 259, 260, 261, 268, 270, 308], [0.0, 0.7568, 0.5, 0.5, 0.7757, 0.9966, 0.25, 0.25, 0.25, 0.25, 0.0, 0.0, 0.7538, 0.5, 0.5, 0.75, 1.0, 0.25, 0.25, 0.25, 0.25, 0.25, 0.7518, 0.75, 0.5, 0.25, 0.25, 0.7854, 0.9614, 0.5, 0.25, 0.0, 0.25, 0.25, 0.25, 0.25, 0.0, 0.0, 0.0, 0.0, 0.0, 0.0]): _vg.add([_i], _w, 'REPLACE')
_vg = ob_wolfmesh.vertex_groups.new(name='REAR.LEG.FOOT.L')
for _i, _w in zip([18, 19, 22, 23, 24, 25, 81, 82, 85, 86, 87, 88, 223, 227, 228, 229, 233, 234, 254, 255, 256, 257], [0.75, 0.75, 1.0, 1.0, 1.0, 1.0, 0.75, 0.75, 1.0, 1.0, 1.0, 1.0, 1.0, 0.75, 1.0, 1.0, 0.75, 1.0, 1.0, 1.0, 1.0, 1.0]): _vg.add([_i], _w, 'REPLACE')
_m = ob_wolfmesh.modifiers.new('Mirror', 'MIRROR')
_m.merge_threshold = 0.0728
_m = ob_wolfmesh.modifiers.new('Armature', 'ARMATURE')
_m.object = ob_armature

# ---- collection membership
col_collection_1.objects.link(ob_armature)
col_collection_1.objects.link(ob_wolfmesh)

# ---- scene / render settings (as saved in the file)
scene.frame_start = 1; scene.frame_end = 50; scene.frame_set(40)
scene.render.engine = 'BLENDER_EEVEE_NEXT'
scene.render.resolution_percentage = 50
scene.render.dither_intensity = 0.0
scene.cycles.use_denoising = False
scene.cycles.samples = 128
scene.cycles.sampling_pattern = 'TABULATED_SOBOL'
scene.cycles.use_adaptive_sampling = False
scene.cycles.use_light_tree = False
scene.cycles.blur_glossy = 0.0
scene.cycles.sample_clamp_indirect = 0.0
scene.view_settings.view_transform = 'Standard'
bpy.context.view_layer.update()

# ---- added for rendering (the .blend has no active camera and no usable light): camera, sun
cam_auto = bpy.data.cameras.new('AutoCamera')
cam_auto.lens = 50.0
cam_auto.sensor_width = 36.0
cam_auto.clip_end = 1000.0
ob_auto_camera = bpy.data.objects.new('AutoCamera', cam_auto)
scene.collection.objects.link(ob_auto_camera)
ob_auto_camera.location = (9.05864, -10.8916, 9.58444)
ob_auto_camera.rotation_euler = (1.09748, -7.21219e-08, 0.694738)
scene.camera = ob_auto_camera
light_auto_sun = bpy.data.lights.new('AutoSun', 'SUN')
light_auto_sun.energy = 3.0
light_auto_sun.angle = 0.0523599
ob_auto_sun = bpy.data.objects.new('AutoSun', light_auto_sun)
scene.collection.objects.link(ob_auto_sun)
ob_auto_sun.rotation_euler = (0.872665, 0.174533, 0.523599)
bpy.context.view_layer.update()

